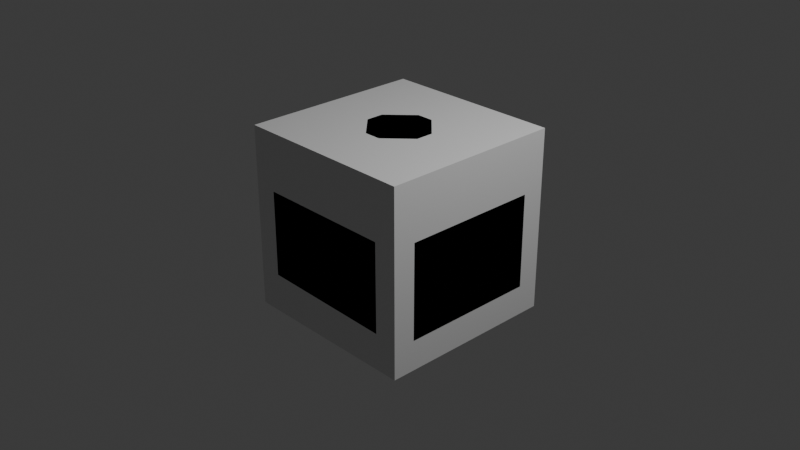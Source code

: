 # Source: tests.blend  (saved by Blender 5.1.30; exported with 4.5.12 LTS)
import bpy
from mathutils import Matrix  # noqa: F401  (used for matrix-valued properties, if any)

bpy.ops.wm.read_factory_settings(use_empty=True)
scene = bpy.context.scene
scene.name = 'Scene'

# ---- collections
col_collection = bpy.data.collections.new('Collection'); scene.collection.children.link(col_collection)

# ---- materials (node trees are filled in below, after node groups)
mat_material = bpy.data.materials.new('Material')
mat_material.alpha_threshold = 0.0
mat_material.use_backface_culling_lightprobe_volume = False
mat_material.roughness = 0.5
mat_material.line_color = (0.0, 0.0, 0.0, 1.0)

# ---- material node trees
mat_material.use_nodes = True; mat_material.node_tree.nodes.clear()
_N = mat_material.node_tree.nodes; _L = mat_material.node_tree.links
n0 = _N.new('ShaderNodeOutputMaterial'); n0.name = 'Material Output'; n0.location = (200, 100)
n1 = _N.new('ShaderNodeBsdfPrincipled'); n1.name = 'Principled BSDF'; n1.location = (-200, 100)
_L.new(n1.outputs[0], n0.inputs[0])
n0.is_active_output = True

# ---- world
world_world = bpy.data.worlds.new('World'); scene.world = world_world
world_world.use_nodes = True; world_world.node_tree.nodes.clear()
_N = world_world.node_tree.nodes; _L = world_world.node_tree.links
n0 = _N.new('ShaderNodeOutputWorld'); n0.name = 'World Output'; n0.location = (200, 100)
n1 = _N.new('ShaderNodeBackground'); n1.name = 'Background'; n1.location = (-200, 100)
n1.inputs[0].default_value = (0.05088, 0.05088, 0.05088, 1.0)
_L.new(n1.outputs[0], n0.inputs[0])
n0.is_active_output = True
world_world.color = (0.05088, 0.05088, 0.05088)
world_world.sun_shadow_jitter_overblur = 0.0

# ---- cameras
cam_camera = bpy.data.cameras.new('Camera')
cam_camera.clip_end = 100.0
cam_camera.ortho_scale = 7.314

# ---- lights
light_light = bpy.data.lights.new('Light', 'POINT')
light_light.energy = 1000.0
light_light.shadow_soft_size = 0.1

# ---- meshes
me_cube = bpy.data.meshes.new('Cube')
me_cube.from_pydata([(1.0, 1.0, 1.0), (1.0, 1.0, -1.0), (1.0, -1.0, 1.0), (1.0, -1.0, -1.0), (-1.0, 1.0, 1.0), (-1.0, 1.0, -1.0), (-1.0, -1.0, 1.0), (-1.0, -1.0, -1.0)], [], [(0, 4, 6, 2), (3, 2, 6, 7), (7, 6, 4, 5), (5, 1, 3, 7), (1, 0, 2, 3), (5, 4, 0, 1)])
_uv = me_cube.uv_layers.new(name='UVMap')
_uv.uv.foreach_set('vector', [0.625, 0.5, 0.875, 0.5, 0.875, 0.75, 0.625, 0.75, 0.375, 0.75, 0.625, 0.75, 0.625, 1.0, 0.375, 1.0, 0.375, 0.0, 0.625, 0.0, 0.625, 0.25, 0.375, 0.25, 0.125, 0.5, 0.375, 0.5, 0.375, 0.75, 0.125, 0.75, 0.375, 0.5, 0.625, 0.5, 0.625, 0.75, 0.375, 0.75, 0.375, 0.25, 0.625, 0.25, 0.625, 0.5, 0.375, 0.5])
me_cube.materials.append(mat_material)
me_cube.use_mirror_vertex_groups = False
me_cube.update()
me_mesh_003 = bpy.data.meshes.new('Mesh.003')
me_mesh_003.from_pydata([(-3.899e-10, 0.001656, 0.6054), (-4.077e-10, -0.01849, 0.6113), (-4.084e-10, -0.06945, 0.6141), (-3.776e-10, -0.1163, 0.6083), (-3.166e-10, -0.1585, 0.5941), (-2.269e-10, -0.1955, 0.5719), (-1.101e-10, -0.2265, 0.5421), (3.252e-11, -0.251, 0.5051), (1.994e-10, -0.2684, 0.4611), (3.892e-10, -0.2781, 0.4107), (6.003e-10, -0.2795, 0.354), (8.313e-10, -0.2719, 0.2915), (-7.818e-10, -0.2547, 0.2235), (0.0, -0.2441, 0.2085), (0.0, -0.23, 0.2034), (0.0, -0.2145, 0.1989), (0.0, -0.1973, 0.1952), (0.0, -0.178, 0.1927), (0.0, -0.1564, 0.1915), (0.0, -0.1322, 0.192), (0.0, -0.1051, 0.1944), (0.0, -0.07479, 0.1989), (-7.39e-10, -0.07484, 0.2026), (-7.704e-10, -0.09434, 0.212), (-8.146e-10, -0.1105, 0.2248), (-8.697e-10, -0.1236, 0.2403), (9.292e-10, -0.134, 0.2579), (8.59e-10, -0.1418, 0.2772), (7.843e-10, -0.1474, 0.2976), (7.073e-10, -0.1511, 0.3185), (6.3e-10, -0.1531, 0.3394), (5.547e-10, -0.1536, 0.3596), (4.833e-10, -0.1531, 0.3788), (4.18e-10, -0.1517, 0.3963), (0.0, -0.1474, 0.4014), (0.0, -0.1236, 0.405), (0.0, -0.1031, 0.4093), (0.0, -0.08546, 0.4142), (0.0, -0.07026, 0.4199), (0.0, -0.05713, 0.4263), (0.0, -0.04566, 0.4337), (0.0, -0.03548, 0.4419), (0.0, -0.02617, 0.4512), (0.0, -0.01736, 0.4615), (0.0, -0.008634, 0.4729), (6.409e-11, -0.0005253, 0.4835), (-2.251e-09, 0.002489, 0.6048), (-2.27e-09, 0.02316, 0.6091), (-2.271e-09, 0.07414, 0.6066), (-2.24e-09, 0.1202, 0.5959), (-2.179e-09, 0.1607, 0.5774), (-2.09e-09, 0.1951, 0.5515), (-1.973e-09, 0.2228, 0.5186), (-1.83e-09, 0.2433, 0.4792), (-1.663e-09, 0.256, 0.4337), (-1.473e-09, 0.2604, 0.3824), (-1.262e-09, 0.2558, 0.3259), (-1.049e-09, 0.2476, 0.269), (-8.204e-10, 0.2285, 0.2086), (-7.457e-10, 0.2181, 0.189), (-7.281e-10, 0.2046, 0.185), (-7.119e-10, 0.1901, 0.1814), (-6.981e-10, 0.1742, 0.1785), (-6.878e-10, 0.1567, 0.1767), (-6.821e-10, 0.1372, 0.1762), (-6.82e-10, 0.1156, 0.1773), (-6.884e-10, 0.09162, 0.1803), (-7.026e-10, 0.06491, 0.1855), (-7.255e-10, 0.03526, 0.1932), (-7.33e-10, 0.0364, 0.1951), (-7.644e-10, 0.05678, 0.2025), (-8.087e-10, 0.07419, 0.2135), (-8.638e-10, 0.08885, 0.2275), (-9.275e-10, 0.101, 0.244), (-9.977e-10, 0.1108, 0.2624), (-1.072e-09, 0.1185, 0.2821), (-1.149e-09, 0.1243, 0.3025), (-1.227e-09, 0.1285, 0.323), (-1.302e-09, 0.1312, 0.3431), (-1.373e-09, 0.1327, 0.3622), (-1.439e-09, 0.1331, 0.3797), (-1.456e-09, 0.133, 0.3845), (-1.474e-09, 0.1145, 0.3903), (-1.494e-09, 0.09456, 0.3967), (-1.516e-09, 0.07751, 0.4034), (-1.54e-09, 0.06299, 0.4107), (-1.567e-09, 0.0506, 0.4185), (-1.596e-09, 0.03997, 0.4269), (-1.629e-09, 0.0307, 0.4362), (-1.665e-09, 0.02242, 0.4464), (-1.705e-09, 0.01473, 0.4576), (-1.749e-09, 0.00725, 0.4699), (-1.798e-09, -0.0004009, 0.4834), (2.09e-10, -0.1495, 0.3988), (-2.718e-10, -0.177, 0.583), (-1.685e-10, -0.211, 0.557), (3.041e-05, 0.001686, 0.6054), (0.02046, 0.001937, 0.6102), (0.07149, 0.001947, 0.6104), (0.118, 0.001513, 0.6021), (0.1594, 0.0006567, 0.5858), (0.1951, -0.0006027, 0.5617), (0.2245, -0.002244, 0.5304), (0.2471, -0.004248, 0.4922), (0.2622, -0.006592, 0.4474), (0.2692, -0.009258, 0.3966), (0.2676, -0.01222, 0.34), (0.2568, -0.01547, 0.278), (0.2361, -0.01898, 0.2111), (0.2247, -0.01973, 0.1967), (0.2104, -0.01996, 0.1924), (0.1946, -0.02015, 0.1887), (0.1772, -0.0203, 0.186), (0.1578, -0.02038, 0.1844), (0.1362, -0.02038, 0.1844), (0.1121, -0.02029, 0.1861), (0.08512, -0.02009, 0.1899), (0.0551, -0.01977, 0.1961), (0.05534, -0.01958, 0.1997), (0.0753, -0.01914, 0.2081), (0.09212, -0.01851, 0.22), (0.106, -0.01774, 0.2347), (0.1173, -0.01685, 0.2518), (0.1261, -0.01586, 0.2706), (0.1328, -0.01481, 0.2906), (0.1375, -0.01373, 0.3113), (0.1406, -0.01264, 0.332), (0.1423, -0.01158, 0.3522), (0.1427, -0.01058, 0.3713), (0.1422, -0.009664, 0.3888), (0.1382, -0.009385, 0.3942), (0.1146, -0.009129, 0.399), (0.09439, -0.00885, 0.4043), (0.07702, -0.008545, 0.4102), (0.06214, -0.008207, 0.4166), (0.04936, -0.007833, 0.4237), (0.0383, -0.007419, 0.4317), (0.02856, -0.006959, 0.4404), (0.01975, -0.00645, 0.4501), (0.01149, -0.005887, 0.4609), (0.003374, -0.005265, 0.4728), (-0.004172, -0.004691, 0.4837), (-0.0008324, 0.001658, 0.6049), (-0.02125, 0.001937, 0.6102), (-0.07229, 0.001947, 0.6104), (-0.1188, 0.001513, 0.6021), (-0.1602, 0.0006567, 0.5857), (-0.1959, -0.0006028, 0.5617), (-0.2253, -0.002244, 0.5304), (-0.2479, -0.004248, 0.4922), (-0.263, -0.006592, 0.4474), (-0.27, -0.009258, 0.3966), (-0.2684, -0.01222, 0.34), (-0.2631, -0.01522, 0.2828), (-0.2473, -0.01843, 0.2215), (-0.2379, -0.01948, 0.2015), (-0.2247, -0.01973, 0.1967), (-0.2104, -0.01996, 0.1924), (-0.1946, -0.02015, 0.1887), (-0.1772, -0.0203, 0.186), (-0.1578, -0.02038, 0.1844), (-0.1362, -0.02038, 0.1844), (-0.1121, -0.02029, 0.1861), (-0.08512, -0.02009, 0.1899), (-0.0551, -0.01977, 0.1961), (-0.05613, -0.01966, 0.1981), (-0.0761, -0.01922, 0.2065), (-0.09291, -0.0186, 0.2184), (-0.1068, -0.01782, 0.2331), (-0.1181, -0.01693, 0.2502), (-0.1269, -0.01594, 0.269), (-0.1336, -0.01489, 0.289), (-0.1383, -0.01381, 0.3097), (-0.1414, -0.01273, 0.3304), (-0.1431, -0.01167, 0.3506), (-0.1435, -0.01066, 0.3697), (-0.143, -0.009747, 0.3872), (-0.1427, -0.009501, 0.3919), (-0.1239, -0.009245, 0.3968), (-0.1037, -0.008967, 0.4021), (-0.08629, -0.008661, 0.408), (-0.07141, -0.008324, 0.4144), (-0.05863, -0.00795, 0.4215), (-0.04757, -0.007536, 0.4294), (-0.03783, -0.007076, 0.4382), (-0.02902, -0.006567, 0.4479), (-0.02076, -0.006003, 0.4587), (-0.01265, -0.005381, 0.4705), (-0.004301, -0.004696, 0.4836), (0.1402, -0.009524, 0.3915), (0.1773, 2.698e-05, 0.5737), (0.2098, -0.001424, 0.5461)], [(0, 1), (1, 2), (2, 3), (3, 4), (94, 5), (95, 6), (6, 7), (7, 8), (8, 9), (9, 10), (10, 11), (11, 12), (12, 13), (13, 14), (14, 15), (15, 16), (16, 17), (17, 18), (18, 19), (19, 20), (20, 21), (21, 22), (22, 23), (23, 24), (24, 25), (25, 26), (26, 27), (27, 28), (28, 29), (29, 30), (30, 31), (31, 32), (32, 33), (93, 34), (34, 35), (35, 36), (36, 37), (37, 38), (38, 39), (39, 40), (40, 41), (41, 42), (42, 43), (43, 44), (44, 45), (46, 47), (47, 48), (48, 49), (49, 50), (50, 51), (51, 52), (52, 53), (53, 54), (54, 55), (55, 56), (56, 57), (57, 58), (58, 59), (59, 60), (60, 61), (61, 62), (62, 63), (63, 64), (64, 65), (65, 66), (66, 67), (67, 68), (68, 69), (69, 70), (70, 71), (71, 72), (72, 73), (73, 74), (74, 75), (75, 76), (76, 77), (77, 78), (78, 79), (79, 80), (80, 81), (81, 82), (82, 83), (83, 84), (84, 85), (85, 86), (86, 87), (87, 88), (88, 89), (89, 90), (90, 91), (91, 92), (33, 93), (4, 94), (5, 95), (96, 97), (97, 98), (98, 99), (99, 100), (190, 101), (191, 102), (102, 103), (103, 104), (104, 105), (105, 106), (106, 107), (107, 108), (108, 109), (109, 110), (110, 111), (111, 112), (112, 113), (113, 114), (114, 115), (115, 116), (116, 117), (117, 118), (118, 119), (119, 120), (120, 121), (121, 122), (122, 123), (123, 124), (124, 125), (125, 126), (126, 127), (127, 128), (128, 129), (189, 130), (130, 131), (131, 132), (132, 133), (133, 134), (134, 135), (135, 136), (136, 137), (137, 138), (138, 139), (139, 140), (140, 141), (142, 143), (143, 144), (144, 145), (145, 146), (146, 147), (147, 148), (148, 149), (149, 150), (150, 151), (151, 152), (152, 153), (153, 154), (154, 155), (155, 156), (156, 157), (157, 158), (158, 159), (159, 160), (160, 161), (161, 162), (162, 163), (163, 164), (164, 165), (165, 166), (166, 167), (167, 168), (168, 169), (169, 170), (170, 171), (171, 172), (172, 173), (173, 174), (174, 175), (175, 176), (176, 177), (177, 178), (178, 179), (179, 180), (180, 181), (181, 182), (182, 183), (183, 184), (184, 185), (185, 186), (186, 187), (187, 188), (129, 189), (100, 190), (101, 191)], [])
me_mesh_003.update()
me_cube_001 = bpy.data.meshes.new('Cube.001')
me_cube_001.from_pydata([(0.5342, 1.0, -0.1026), (-0.3598, 1.0, -1.0), (0.3972, 1.0, -1.0), (0.0445, 1.0, 0.3671), (-0.5989, 1.0, -0.1334), (-1.0, -0.7526, 0.3671), (-0.7463, -1.0, 0.3671), (-0.5826, -0.8392, 0.7553), (-0.8392, -0.5881, 0.7553), (-0.8392, 0.5881, 0.7553), (-0.5826, 0.8392, 0.7553), (-0.7463, 1.0, 0.3671), (-1.0, 0.7526, 0.3671), (0.8392, -0.5881, 0.7553), (0.5826, -0.8392, 0.7553), (0.7463, -1.0, 0.3671), (1.0, -0.7526, 0.3671), (0.5826, 0.8392, 0.7553), (0.8392, 0.5881, 0.7553), (1.0, 0.7526, 0.3671), (0.7463, 1.0, 0.3671), (-0.7473, -1.0, -0.5696), (-1.0, -0.7548, -0.6371), (-0.6371, -0.7556, -1.0), (-0.6371, 0.7556, -1.0), (-0.3598, 1.0, -1.0), (-0.7473, 1.0, -0.5696), (-1.0, 0.7548, -0.6371), (0.6694, -0.7556, -1.0), (0.7473, -1.0, -0.6018), (1.0, -0.7548, -0.6694), (0.7473, 1.0, -0.6018), (1.0, 0.7548, -0.6694), (0.3972, 1.0, -1.0), (0.6694, 0.7556, -1.0), (-0.765, -0.5097, 0.8295), (-0.5046, -0.765, 0.8295), (-0.3534, -0.09605, 1.0), (-0.09119, -0.3534, 1.0), (-0.09119, 0.3534, 1.0), (-0.3534, 0.09605, 1.0), (-0.5046, 0.765, 0.8295), (-0.765, 0.5097, 0.8295), (0.09119, -0.3534, 1.0), (0.3534, -0.09605, 1.0), (0.5046, -0.765, 0.8295), (0.765, -0.5097, 0.8295), (0.3534, 0.09605, 1.0), (0.09119, 0.3534, 1.0), (0.765, 0.5097, 0.8295), (0.5046, 0.765, 0.8295), (0.5281, -0.003295, 0.2022), (-0.3658, -0.003295, -0.6952), (0.3912, -0.003295, -0.6952), (0.03843, -0.003295, 0.6719), (-0.605, -0.003295, 0.1713), (-0.6371, -0.7556, -1.0), (-0.7473, -1.0, -0.5696), (0.7473, -1.0, -0.6018), (0.6694, -0.7556, -1.0)], [], [(10, 11, 12, 9), (6, 7, 8, 5), (18, 19, 20, 17), (14, 15, 16, 13), (26, 25, 24, 27), (21, 6, 5, 22), (11, 26, 27, 12), (33, 31, 32, 34), (31, 20, 19, 32), (15, 29, 30, 16), (36, 38, 37, 35), (39, 41, 42, 40), (47, 49, 50, 48), (43, 45, 46, 44), (7, 36, 35, 8), (41, 10, 9, 42), (13, 46, 45, 14), (49, 18, 17, 50), (22, 5, 12, 27), (12, 5, 8, 9), (6, 15, 14, 7), (45, 36, 7, 14), (35, 42, 9, 8), (20, 3, 11, 10, 17), (41, 50, 17, 10), (25, 26, 11, 3, 4, 1), (16, 19, 18, 13), (49, 46, 13, 18), (32, 19, 16, 30), (2, 0, 3, 20, 31, 33), (24, 23, 22, 27), (28, 34, 32, 30), (43, 38, 36, 45), (37, 40, 42, 35), (47, 48, 39, 40, 37, 38, 43, 44), (39, 48, 50, 41), (47, 44, 46, 49), (0, 2, 53, 51), (1, 4, 55, 52), (3, 0, 51, 54), (4, 3, 54, 55), (56, 59, 58, 57), (56, 57, 21, 22, 23), (58, 29, 15, 6, 21, 57), (29, 58, 59, 28, 30)])
_uv = me_cube_001.uv_layers.new(name='UVMap')
_uv.uv.foreach_set('vector', [0.5807, 0.2898, 0.5473, 0.2817, 0.5459, 0.2191, 0.5747, 0.2156, 0.5516, 0.004052, 0.5743, 0.0201, 0.5744, 0.05449, 0.5459, 0.03092, 0.6131, 0.5444, 0.5568, 0.5309, 0.5554, 0.4683, 0.6287, 0.4909, 0.6287, 0.7575, 0.5554, 0.7817, 0.5568, 0.7191, 0.6131, 0.7056, 0.1366, 0.5, 0.1877, 0.5, 0.1704, 0.5306, 0.125, 0.5306, 0.4284, 0.9675, 0.5473, 0.9683, 0.5459, 1.0, 0.4204, 1.0, 0.5473, 0.2817, 0.4291, 0.2816, 0.4204, 0.2194, 0.5459, 0.2191, 0.3499, 0.4498, 0.4232, 0.4729, 0.419, 0.5306, 0.3474, 0.5201, 0.4232, 0.4729, 0.5554, 0.4683, 0.5568, 0.5309, 0.419, 0.5306, 0.5554, 0.7817, 0.4201, 0.7742, 0.419, 0.7194, 0.5568, 0.7191, 0.8093, 0.7218, 0.7614, 0.6692, 0.7942, 0.637, 0.8456, 0.6887, 0.7614, 0.5808, 0.8093, 0.5282, 0.8456, 0.5613, 0.7942, 0.613, 0.7058, 0.613, 0.6321, 0.5566, 0.6684, 0.5236, 0.7386, 0.5808, 0.7386, 0.6692, 0.6684, 0.7264, 0.6321, 0.6934, 0.7058, 0.637, 0.8179, 0.7314, 0.8093, 0.7218, 0.8456, 0.6887, 0.8549, 0.6985, 0.8093, 0.5282, 0.8179, 0.5186, 0.8549, 0.5515, 0.8456, 0.5613, 0.6131, 0.7056, 0.6321, 0.6934, 0.6684, 0.7264, 0.6287, 0.7575, 0.6321, 0.5566, 0.6131, 0.5444, 0.6287, 0.4909, 0.6684, 0.5236, 0.4204, 0.03064, 0.5459, 0.03092, 0.5459, 0.2191, 0.4204, 0.2194, 0.5459, 0.2191, 0.5459, 0.03092, 0.5744, 0.05449, 0.5747, 0.2156, 0.5473, 0.9683, 0.5554, 0.7817, 0.6287, 0.7575, 0.5811, 0.9432, 0.6684, 0.7264, 0.8093, 0.7218, 0.8179, 0.7314, 0.6287, 0.7575, 0.8456, 0.6887, 0.8456, 0.5613, 0.8549, 0.5515, 0.8549, 0.6985, 0.5554, 0.4683, 0.5516, 0.3806, 0.5473, 0.2817, 0.5807, 0.2898, 0.6287, 0.4909, 0.8093, 0.5282, 0.6684, 0.5236, 0.6287, 0.4909, 0.8179, 0.5186, 0.375, 0.33, 0.4291, 0.2816, 0.5473, 0.2817, 0.5516, 0.3806, 0.4846, 0.3001, 0.375, 0.33, 0.5568, 0.7191, 0.5568, 0.5309, 0.6131, 0.5444, 0.6131, 0.7056, 0.6321, 0.5566, 0.6321, 0.6934, 0.6131, 0.7056, 0.6131, 0.5444, 0.419, 0.5306, 0.5568, 0.5309, 0.5568, 0.7191, 0.419, 0.7194, 0.375, 0.4247, 0.4927, 0.4418, 0.5516, 0.3806, 0.5554, 0.4683, 0.4232, 0.4729, 0.3499, 0.4498, 0.1704, 0.5306, 0.1704, 0.7194, 0.125, 0.7194, 0.125, 0.5306, 0.3474, 0.7299, 0.3474, 0.5201, 0.419, 0.5306, 0.419, 0.7194, 0.7386, 0.6692, 0.7614, 0.6692, 0.8093, 0.7218, 0.6684, 0.7264, 0.7942, 0.637, 0.7942, 0.613, 0.8456, 0.5613, 0.8456, 0.6887, 0.7058, 0.613, 0.7386, 0.5808, 0.7614, 0.5808, 0.7942, 0.613, 0.7942, 0.637, 0.7614, 0.6692, 0.7386, 0.6692, 0.7058, 0.637, 0.7614, 0.5808, 0.7386, 0.5808, 0.6684, 0.5236, 0.8093, 0.5282, 0.7058, 0.613, 0.7058, 0.637, 0.6321, 0.6934, 0.6321, 0.5566, 0.4927, 0.4418, 0.375, 0.4247, 0.375, 0.4247, 0.4927, 0.4418, 0.375, 0.33, 0.4846, 0.3001, 0.4846, 0.3001, 0.375, 0.33, 0.5516, 0.3806, 0.4927, 0.4418, 0.4927, 0.4418, 0.5516, 0.3806, 0.4846, 0.3001, 0.5516, 0.3806, 0.5516, 0.3806, 0.4846, 0.3001, 0.1704, 0.7194, 0.3474, 0.7299, 0.3926, 0.7808, 0.1643, 0.7508, 0.1704, 0.7194, 0.1643, 0.7508, 0.1366, 0.75, 0.125, 0.7194, 0.1704, 0.7194, 0.3926, 0.7808, 0.4201, 0.7742, 0.5554, 0.7817, 0.5473, 0.9683, 0.4284, 0.9675, 0.4284, 0.9675, 0.4201, 0.7742, 0.3926, 0.7808, 0.3474, 0.7299, 0.3474, 0.7299, 0.419, 0.7194])
me_cube_001.update()
me_sphere = bpy.data.meshes.new('Sphere')
me_sphere.from_pydata([(0.0, 0.0, 1.0), (0.0, 0.1564, 0.9877), (0.0, 0.5878, 0.809), (0.0, 0.809, 0.5878), (0.0, 0.891, 0.454), (0.0, 0.9877, 0.1564), (0.0, 0.9511, -0.309), (0.0, 0.891, -0.454), (0.0, 0.809, -0.5878), (0.0, 0.7071, -0.7071), (0.0, 0.309, -0.9511), (0.0, 0.1564, -0.9877), (0.0, 0.0, -1.0), (0.03052, 0.1534, 0.9877), (0.06029, 0.3031, 0.9511), (0.08857, 0.4453, 0.891), (0.1147, 0.5765, 0.809), (0.1379, 0.6935, 0.7071), (0.1578, 0.7935, 0.5878), (0.1738, 0.8739, 0.454), (0.1855, 0.9328, 0.309), (0.1927, 0.9687, 0.1564), (0.1951, 0.9808, 0.0), (0.1927, 0.9687, -0.1564), (0.1855, 0.9328, -0.309), (0.1738, 0.8739, -0.454), (0.1578, 0.7935, -0.5878), (0.1379, 0.6935, -0.7071), (0.1147, 0.5765, -0.809), (0.08857, 0.4453, -0.891), (0.06029, 0.3031, -0.9511), (0.03052, 0.1534, -0.9877), (0.05986, 0.1445, 0.9877), (0.1183, 0.2855, 0.9511), (0.1737, 0.4194, 0.891), (0.2249, 0.543, 0.809), (0.2706, 0.6533, 0.7071), (0.3096, 0.7474, 0.5878), (0.341, 0.8232, 0.454), (0.364, 0.8787, 0.309), (0.378, 0.9125, 0.1564), (0.3827, 0.9239, 0.0), (0.378, 0.9125, -0.1564), (0.364, 0.8787, -0.309), (0.341, 0.8232, -0.454), (0.3096, 0.7474, -0.5878), (0.2706, 0.6533, -0.7071), (0.2249, 0.543, -0.809), (0.1737, 0.4194, -0.891), (0.1183, 0.2855, -0.9511), (0.05986, 0.1445, -0.9877), (0.08691, 0.1301, 0.9877), (0.1717, 0.2569, 0.9511), (0.2522, 0.3775, 0.891), (0.3266, 0.4887, 0.809), (0.3928, 0.5879, 0.7071), (0.4495, 0.6727, 0.5878), (0.495, 0.7408, 0.454), (0.5284, 0.7908, 0.309), (0.5487, 0.8212, 0.1564), (0.5556, 0.8315, 0.0), (0.5487, 0.8212, -0.1564), (0.5284, 0.7908, -0.309), (0.495, 0.7408, -0.454), (0.4495, 0.6727, -0.5878), (0.3928, 0.5879, -0.7071), (0.3266, 0.4887, -0.809), (0.2522, 0.3775, -0.891), (0.1717, 0.2569, -0.9511), (0.08691, 0.1301, -0.9877), (0.1106, 0.1106, 0.9877), (0.2185, 0.2185, 0.9511), (0.321, 0.321, 0.891), (0.4156, 0.4156, 0.809), (0.5, 0.5, 0.7071), (0.5721, 0.5721, 0.5878), (0.63, 0.63, 0.454), (0.6725, 0.6725, 0.309), (0.6984, 0.6984, 0.1564), (0.7071, 0.7071, 0.0), (0.6984, 0.6984, -0.1564), (0.6725, 0.6725, -0.309), (0.63, 0.63, -0.454), (0.5721, 0.5721, -0.5878), (0.5, 0.5, -0.7071), (0.4156, 0.4156, -0.809), (0.321, 0.321, -0.891), (0.2185, 0.2185, -0.9511), (0.1106, 0.1106, -0.9877), (0.1301, 0.08691, 0.9877), (0.2569, 0.1717, 0.9511), (0.3775, 0.2522, 0.891), (0.4887, 0.3266, 0.809), (0.5879, 0.3928, 0.7071), (0.6727, 0.4495, 0.5878), (0.7408, 0.495, 0.454), (0.7908, 0.5284, 0.309), (0.8212, 0.5487, 0.1564), (0.8315, 0.5556, 0.0), (0.8212, 0.5487, -0.1564), (0.7908, 0.5284, -0.309), (0.7408, 0.495, -0.454), (0.6727, 0.4495, -0.5878), (0.5879, 0.3928, -0.7071), (0.4887, 0.3266, -0.809), (0.3775, 0.2522, -0.891), (0.2569, 0.1717, -0.9511), (0.1301, 0.08691, -0.9877), (0.1445, 0.05986, 0.9877), (0.2855, 0.1183, 0.9511), (0.4194, 0.1737, 0.891), (0.543, 0.2249, 0.809), (0.6533, 0.2706, 0.7071), (0.7474, 0.3096, 0.5878), (0.8232, 0.341, 0.454), (0.8787, 0.364, 0.309), (0.9125, 0.378, 0.1564), (0.9239, 0.3827, 0.0), (0.9125, 0.378, -0.1564), (0.8787, 0.364, -0.309), (0.8232, 0.341, -0.454), (0.7474, 0.3096, -0.5878), (0.6533, 0.2706, -0.7071), (0.543, 0.2249, -0.809), (0.4194, 0.1737, -0.891), (0.2855, 0.1183, -0.9511), (0.1445, 0.05986, -0.9877), (0.1534, 0.03052, 0.9877), (0.3031, 0.06029, 0.9511), (0.4453, 0.08857, 0.891), (0.5765, 0.1147, 0.809), (0.6935, 0.1379, 0.7071), (0.7935, 0.1578, 0.5878), (0.8739, 0.1738, 0.454), (0.9328, 0.1855, 0.309), (0.9687, 0.1927, 0.1564), (0.9808, 0.1951, 0.0), (0.9687, 0.1927, -0.1564), (0.9328, 0.1855, -0.309), (0.8739, 0.1738, -0.454), (0.7935, 0.1578, -0.5878), (0.6935, 0.1379, -0.7071), (0.5765, 0.1147, -0.809), (0.4453, 0.08857, -0.891), (0.3031, 0.06029, -0.9511), (0.1534, 0.03052, -0.9877), (0.1564, 1.118e-08, 0.9877), (0.309, -1.49e-08, 0.9511), (0.454, -2.98e-08, 0.891), (0.5878, -4.47e-08, 0.809), (0.7071, 1.49e-08, 0.7071), (0.809, -8.941e-08, 0.5878), (0.891, -1.043e-07, 0.454), (0.9511, 2.98e-08, 0.309), (0.9877, -4.47e-08, 0.1564), (1.0, -1.639e-07, 0.0), (0.9877, -4.47e-08, -0.1564), (0.9511, 2.98e-08, -0.309), (0.891, -1.043e-07, -0.454), (0.809, -8.941e-08, -0.5878), (0.7071, 1.49e-08, -0.7071), (0.5878, -4.47e-08, -0.809), (0.454, -2.98e-08, -0.891), (0.309, -1.49e-08, -0.9511), (0.1564, 1.118e-08, -0.9877), (0.1534, -0.03052, 0.9877), (0.3031, -0.06029, 0.9511), (0.4453, -0.08857, 0.891), (0.5765, -0.1147, 0.809), (0.6935, -0.1379, 0.7071), (0.7935, -0.1578, 0.5878), (0.8739, -0.1738, 0.454), (0.9328, -0.1855, 0.309), (0.9687, -0.1927, 0.1564), (0.9808, -0.1951, 0.0), (0.9687, -0.1927, -0.1564), (0.9328, -0.1855, -0.309), (0.8739, -0.1738, -0.454), (0.7935, -0.1578, -0.5878), (0.6935, -0.1379, -0.7071), (0.5765, -0.1147, -0.809), (0.4453, -0.08857, -0.891), (0.3031, -0.06029, -0.9511), (0.1534, -0.03052, -0.9877), (0.1445, -0.05986, 0.9877), (0.2855, -0.1183, 0.9511), (0.4194, -0.1737, 0.891), (0.543, -0.2249, 0.809), (0.6533, -0.2706, 0.7071), (0.7474, -0.3096, 0.5878), (0.8232, -0.341, 0.454), (0.8787, -0.364, 0.309), (0.9125, -0.378, 0.1564), (0.9239, -0.3827, 0.0), (0.9125, -0.378, -0.1564), (0.8787, -0.364, -0.309), (0.8232, -0.341, -0.454), (0.7474, -0.3096, -0.5878), (0.6533, -0.2706, -0.7071), (0.543, -0.2249, -0.809), (0.4194, -0.1737, -0.891), (0.2855, -0.1183, -0.9511), (0.1445, -0.05986, -0.9877), (0.1301, -0.08691, 0.9877), (0.2569, -0.1717, 0.9511), (0.3775, -0.2522, 0.891), (0.4887, -0.3266, 0.809), (0.5879, -0.3928, 0.7071), (0.6727, -0.4495, 0.5878), (0.7408, -0.495, 0.454), (0.7908, -0.5284, 0.309), (0.8212, -0.5487, 0.1564), (0.8315, -0.5556, 0.0), (0.8212, -0.5487, -0.1564), (0.7908, -0.5284, -0.309), (0.7408, -0.495, -0.454), (0.6727, -0.4495, -0.5878), (0.5879, -0.3928, -0.7071), (0.4887, -0.3266, -0.809), (0.3775, -0.2522, -0.891), (0.2569, -0.1717, -0.9511), (0.1301, -0.08691, -0.9877), (0.1106, -0.1106, 0.9877), (0.2185, -0.2185, 0.9511), (0.321, -0.321, 0.891), (0.4156, -0.4156, 0.809), (0.5, -0.5, 0.7071), (0.5721, -0.5721, 0.5878), (0.63, -0.63, 0.454), (0.6725, -0.6725, 0.309), (0.6984, -0.6984, 0.1564), (0.7071, -0.7071, 0.0), (0.6984, -0.6984, -0.1564), (0.6725, -0.6725, -0.309), (0.63, -0.63, -0.454), (0.5721, -0.5721, -0.5878), (0.5, -0.5, -0.7071), (0.4156, -0.4156, -0.809), (0.321, -0.321, -0.891), (0.2185, -0.2185, -0.9511), (0.1106, -0.1106, -0.9877), (0.08691, -0.1301, 0.9877), (0.1717, -0.2569, 0.9511), (0.2522, -0.3775, 0.891), (0.3266, -0.4887, 0.809), (0.3928, -0.5879, 0.7071), (0.4495, -0.6727, 0.5878), (0.495, -0.7408, 0.454), (0.5284, -0.7908, 0.309), (0.5487, -0.8212, 0.1564), (0.5556, -0.8315, 0.0), (0.5487, -0.8212, -0.1564), (0.5284, -0.7908, -0.309), (0.495, -0.7408, -0.454), (0.4495, -0.6727, -0.5878), (0.3928, -0.5879, -0.7071), (0.3266, -0.4887, -0.809), (0.2522, -0.3775, -0.891), (0.1717, -0.2569, -0.9511), (0.08691, -0.1301, -0.9877), (0.05986, -0.1445, 0.9877), (0.1183, -0.2855, 0.9511), (0.1737, -0.4194, 0.891), (0.2249, -0.543, 0.809), (0.2706, -0.6533, 0.7071), (0.3096, -0.7474, 0.5878), (0.341, -0.8232, 0.454), (0.364, -0.8787, 0.309), (0.378, -0.9125, 0.1564), (0.3827, -0.9239, 0.0), (0.378, -0.9125, -0.1564), (0.364, -0.8787, -0.309), (0.341, -0.8232, -0.454), (0.3096, -0.7474, -0.5878), (0.2706, -0.6533, -0.7071), (0.2249, -0.543, -0.809), (0.1737, -0.4194, -0.891), (0.1183, -0.2855, -0.9511), (0.05986, -0.1445, -0.9877), (0.03052, -0.1534, 0.9877), (0.06029, -0.3031, 0.9511), (0.08857, -0.4453, 0.891), (0.1147, -0.5765, 0.809), (0.1379, -0.6935, 0.7071), (0.1578, -0.7935, 0.5878), (0.1738, -0.8739, 0.454), (0.1855, -0.9328, 0.309), (0.1927, -0.9687, 0.1564), (0.1951, -0.9808, 0.0), (0.1927, -0.9687, -0.1564), (0.1855, -0.9328, -0.309), (0.1738, -0.8739, -0.454), (0.1578, -0.7935, -0.5878), (0.1379, -0.6935, -0.7071), (0.1147, -0.5765, -0.809), (0.08857, -0.4453, -0.891), (0.06029, -0.3031, -0.9511), (0.03052, -0.1534, -0.9877), (1.118e-08, -0.1564, 0.9877), (-2.98e-08, -0.309, 0.9511), (-3.725e-08, -0.454, 0.891), (-6.706e-08, -0.5878, 0.809), (-1.49e-08, -0.7071, 0.7071), (-1.341e-07, -0.809, 0.5878), (-2.235e-07, -0.891, 0.454), (4.47e-08, -0.9511, 0.309), (-1.043e-07, -0.9877, 0.1564), (-3.278e-07, -1.0, 0.0), (-1.043e-07, -0.9877, -0.1564), (4.47e-08, -0.9511, -0.309), (-2.235e-07, -0.891, -0.454), (-1.341e-07, -0.809, -0.5878), (-1.49e-08, -0.7071, -0.7071), (-6.706e-08, -0.5878, -0.809), (-3.725e-08, -0.454, -0.891), (-2.98e-08, -0.309, -0.9511), (1.118e-08, -0.1564, -0.9877), (-0.03052, -0.1534, 0.9877), (-0.06029, -0.3031, 0.9511), (-0.08857, -0.4453, 0.891), (-0.1147, -0.5765, 0.809), (-0.1379, -0.6935, 0.7071), (-0.1578, -0.7935, 0.5878), (-0.1738, -0.8739, 0.454), (-0.1855, -0.9328, 0.309), (-0.1927, -0.9687, 0.1564), (-0.1951, -0.9808, 0.0), (-0.1927, -0.9687, -0.1564), (-0.1855, -0.9328, -0.309), (-0.1738, -0.8739, -0.454), (-0.1578, -0.7935, -0.5878), (-0.1379, -0.6935, -0.7071), (-0.1147, -0.5765, -0.809), (-0.08857, -0.4453, -0.891), (-0.06029, -0.3031, -0.9511), (-0.03052, -0.1534, -0.9877), (-0.05986, -0.1445, 0.9877), (-0.1183, -0.2855, 0.9511), (-0.1737, -0.4194, 0.891), (-0.2249, -0.543, 0.809), (-0.2706, -0.6533, 0.7071), (-0.3096, -0.7474, 0.5878), (-0.341, -0.8232, 0.454), (-0.364, -0.8787, 0.309), (-0.378, -0.9125, 0.1564), (-0.3827, -0.9239, 0.0), (-0.378, -0.9125, -0.1564), (-0.364, -0.8787, -0.309), (-0.341, -0.8232, -0.454), (-0.3096, -0.7474, -0.5878), (-0.2706, -0.6533, -0.7071), (-0.2249, -0.543, -0.809), (-0.1737, -0.4194, -0.891), (-0.1183, -0.2855, -0.9511), (-0.05986, -0.1445, -0.9877), (-0.08691, -0.1301, 0.9877), (-0.1717, -0.2569, 0.9511), (-0.2522, -0.3775, 0.891), (-0.3266, -0.4887, 0.809), (-0.3928, -0.5879, 0.7071), (-0.4495, -0.6727, 0.5878), (-0.495, -0.7408, 0.454), (-0.5284, -0.7908, 0.309), (-0.5487, -0.8212, 0.1564), (-0.5556, -0.8315, 0.0), (-0.5487, -0.8212, -0.1564), (-0.5284, -0.7908, -0.309), (-0.495, -0.7408, -0.454), (-0.4495, -0.6727, -0.5878), (-0.3928, -0.5879, -0.7071), (-0.3266, -0.4887, -0.809), (-0.2522, -0.3775, -0.891), (-0.1717, -0.2569, -0.9511), (-0.08691, -0.1301, -0.9877), (-0.1106, -0.1106, 0.9877), (-0.2185, -0.2185, 0.9511), (-0.321, -0.321, 0.891), (-0.4156, -0.4156, 0.809), (-0.5, -0.5, 0.7071), (-0.5721, -0.5721, 0.5878), (-0.63, -0.63, 0.454), (-0.6725, -0.6725, 0.309), (-0.6984, -0.6984, 0.1564), (-0.7071, -0.7071, 0.0), (-0.6984, -0.6984, -0.1564), (-0.6725, -0.6725, -0.309), (-0.63, -0.63, -0.454), (-0.5721, -0.5721, -0.5878), (-0.5, -0.5, -0.7071), (-0.4156, -0.4156, -0.809), (-0.321, -0.321, -0.891), (-0.2185, -0.2185, -0.9511), (-0.1106, -0.1106, -0.9877), (-0.1301, -0.08691, 0.9877), (-0.2569, -0.1717, 0.9511), (-0.3775, -0.2522, 0.891), (-0.4887, -0.3266, 0.809), (-0.5879, -0.3928, 0.7071), (-0.6727, -0.4495, 0.5878), (-0.7408, -0.495, 0.454), (-0.7908, -0.5284, 0.309), (-0.8212, -0.5487, 0.1564), (-0.8315, -0.5556, 0.0), (-0.8212, -0.5487, -0.1564), (-0.7908, -0.5284, -0.309), (-0.7408, -0.495, -0.454), (-0.6727, -0.4495, -0.5878), (-0.5879, -0.3928, -0.7071), (-0.4887, -0.3266, -0.809), (-0.3775, -0.2522, -0.891), (-0.2569, -0.1717, -0.9511), (-0.1301, -0.08691, -0.9877), (-0.1445, -0.05986, 0.9877), (-0.2855, -0.1183, 0.9511), (-0.4194, -0.1737, 0.891), (-0.543, -0.2249, 0.809), (-0.6533, -0.2706, 0.7071), (-0.7474, -0.3096, 0.5878), (-0.8232, -0.341, 0.454), (-0.8787, -0.364, 0.309), (-0.9125, -0.378, 0.1564), (-0.9239, -0.3827, 0.0), (-0.9125, -0.378, -0.1564), (-0.8787, -0.364, -0.309), (-0.8232, -0.341, -0.454), (-0.7474, -0.3096, -0.5878), (-0.6533, -0.2706, -0.7071), (-0.543, -0.2249, -0.809), (-0.4194, -0.1737, -0.891), (-0.2855, -0.1183, -0.9511), (-0.1445, -0.05986, -0.9877), (-0.1534, -0.03052, 0.9877), (-0.3031, -0.06029, 0.9511), (-0.4453, -0.08857, 0.891), (-0.5765, -0.1147, 0.809), (-0.6935, -0.1379, 0.7071), (-0.7935, -0.1578, 0.5878), (-0.8739, -0.1738, 0.454), (-0.9328, -0.1855, 0.309), (-0.9687, -0.1927, 0.1564), (-0.9808, -0.1951, 0.0), (-0.9687, -0.1927, -0.1564), (-0.9328, -0.1855, -0.309), (-0.8739, -0.1738, -0.454), (-0.7935, -0.1578, -0.5878), (-0.6935, -0.1379, -0.7071), (-0.5765, -0.1147, -0.809), (-0.4453, -0.08857, -0.891), (-0.3031, -0.06029, -0.9511), (-0.1534, -0.03052, -0.9877), (-0.1564, -3.725e-09, 0.9877), (-0.309, 5.215e-08, 0.9511), (-0.454, 9.686e-08, 0.891), (-0.5878, 9.686e-08, 0.809), (-0.7071, 2.98e-08, 0.7071), (-0.809, 2.235e-07, 0.5878), (-0.891, 3.576e-07, 0.454), (-0.9511, 2.98e-08, 0.309), (-0.9877, 1.043e-07, 0.1564), (-1.0, 4.47e-07, 0.0), (-0.9877, 1.043e-07, -0.1564), (-0.9511, 2.98e-08, -0.309), (-0.891, 3.576e-07, -0.454), (-0.809, 2.235e-07, -0.5878), (-0.7071, 2.98e-08, -0.7071), (-0.5878, 9.686e-08, -0.809), (-0.454, 9.686e-08, -0.891), (-0.309, 5.215e-08, -0.9511), (-0.1564, -3.725e-09, -0.9877), (-0.1534, 0.03052, 0.9877), (-0.3031, 0.06029, 0.9511), (-0.4453, 0.08857, 0.891), (-0.5765, 0.1147, 0.809), (-0.6935, 0.1379, 0.7071), (-0.7935, 0.1578, 0.5878), (-0.8739, 0.1738, 0.454), (-0.9328, 0.1855, 0.309), (-0.9687, 0.1927, 0.1564), (-0.9808, 0.1951, 0.0), (-0.9687, 0.1927, -0.1564), (-0.9328, 0.1855, -0.309), (-0.8739, 0.1738, -0.454), (-0.7935, 0.1578, -0.5878), (-0.6935, 0.1379, -0.7071), (-0.5765, 0.1147, -0.809), (-0.4453, 0.08857, -0.891), (-0.3031, 0.06029, -0.9511), (-0.1534, 0.03052, -0.9877), (-0.1445, 0.05986, 0.9877), (-0.2855, 0.1183, 0.9511), (-0.4194, 0.1737, 0.891), (-0.543, 0.2249, 0.809), (-0.6533, 0.2706, 0.7071), (-0.7474, 0.3096, 0.5878), (-0.8232, 0.341, 0.454), (-0.8787, 0.364, 0.309), (-0.9125, 0.378, 0.1564), (-0.9239, 0.3827, 0.0), (-0.9125, 0.378, -0.1564), (-0.8787, 0.364, -0.309), (-0.8232, 0.341, -0.454), (-0.7474, 0.3096, -0.5878), (-0.6533, 0.2706, -0.7071), (-0.543, 0.2249, -0.809), (-0.4194, 0.1737, -0.891), (-0.2855, 0.1183, -0.9511), (-0.1445, 0.05986, -0.9877), (-0.1301, 0.08691, 0.9877), (-0.2569, 0.1717, 0.9511), (-0.3775, 0.2522, 0.891), (-0.4887, 0.3266, 0.809), (-0.5879, 0.3928, 0.7071), (-0.6727, 0.4495, 0.5878), (-0.7408, 0.495, 0.454), (-0.7908, 0.5284, 0.309), (-0.8212, 0.5487, 0.1564), (-0.8315, 0.5556, 0.0), (-0.8212, 0.5487, -0.1564), (-0.7908, 0.5284, -0.309), (-0.7408, 0.495, -0.454), (-0.6727, 0.4495, -0.5878), (-0.5879, 0.3928, -0.7071), (-0.4887, 0.3266, -0.809), (-0.3775, 0.2522, -0.891), (-0.2569, 0.1717, -0.9511), (-0.1301, 0.08691, -0.9877), (-0.1106, 0.1106, 0.9877), (-0.2185, 0.2185, 0.9511), (-0.321, 0.321, 0.891), (-0.4156, 0.4156, 0.809), (-0.5, 0.5, 0.7071), (-0.5721, 0.5721, 0.5878), (-0.63, 0.63, 0.454), (-0.6725, 0.6725, 0.309), (-0.6984, 0.6984, 0.1564), (-0.7071, 0.7071, 0.0), (-0.6984, 0.6984, -0.1564), (-0.6725, 0.6725, -0.309), (-0.63, 0.63, -0.454), (-0.5721, 0.5721, -0.5878), (-0.5, 0.5, -0.7071), (-0.4156, 0.4156, -0.809), (-0.321, 0.321, -0.891), (-0.2185, 0.2185, -0.9511), (-0.1106, 0.1106, -0.9877), (-0.08691, 0.1301, 0.9877), (-0.1717, 0.2569, 0.9511), (-0.2522, 0.3775, 0.891), (-0.3266, 0.4887, 0.809), (-0.3928, 0.5879, 0.7071), (-0.4495, 0.6727, 0.5878), (-0.495, 0.7408, 0.454), (-0.5284, 0.7908, 0.309), (-0.5487, 0.8212, 0.1564), (-0.5556, 0.8315, 0.0), (-0.5487, 0.8212, -0.1564), (-0.5284, 0.7908, -0.309), (-0.495, 0.7408, -0.454), (-0.4495, 0.6727, -0.5878), (-0.3928, 0.5879, -0.7071), (-0.3266, 0.4887, -0.809), (-0.2522, 0.3775, -0.891), (-0.1717, 0.2569, -0.9511), (-0.08691, 0.1301, -0.9877), (-0.05986, 0.1445, 0.9877), (-0.1183, 0.2855, 0.9511), (-0.1737, 0.4194, 0.891), (-0.2249, 0.543, 0.809), (-0.2706, 0.6533, 0.7071), (-0.3096, 0.7474, 0.5878), (-0.341, 0.8232, 0.454), (-0.364, 0.8787, 0.309), (-0.378, 0.9125, 0.1564), (-0.3827, 0.9239, 0.0), (-0.378, 0.9125, -0.1564), (-0.364, 0.8787, -0.309), (-0.341, 0.8232, -0.454), (-0.3096, 0.7474, -0.5878), (-0.2706, 0.6533, -0.7071), (-0.2249, 0.543, -0.809), (-0.1737, 0.4194, -0.891), (-0.1183, 0.2855, -0.9511), (-0.05986, 0.1445, -0.9877), (-0.03052, 0.1534, 0.9877), (-0.06029, 0.3031, 0.9511), (-0.08857, 0.4453, 0.891), (-0.1147, 0.5765, 0.809), (-0.1379, 0.6935, 0.7071), (-0.1578, 0.7935, 0.5878), (-0.1738, 0.8739, 0.454), (-0.1855, 0.9328, 0.309), (-0.1927, 0.9687, 0.1564), (-0.1951, 0.9808, 0.0), (-0.1927, 0.9687, -0.1564), (-0.1855, 0.9328, -0.309), (-0.1738, 0.8739, -0.454), (-0.1578, 0.7935, -0.5878), (-0.1379, 0.6935, -0.7071), (-0.1147, 0.5765, -0.809), (-0.08857, 0.4453, -0.891), (-0.06029, 0.3031, -0.9511), (-0.03052, 0.1534, -0.9877), (5.588e-08, 0.309, 0.9511), (1.416e-07, 0.454, 0.891), (8.941e-08, 0.7071, 0.7071), (7.451e-08, 0.9511, 0.309), (4.768e-07, 1.0, 0.0), (1.341e-07, 0.9877, -0.1564), (1.118e-07, 0.5878, -0.809), (1.416e-07, 0.454, -0.891)], [], [(604, 2, 16, 17), (12, 11, 31), (7, 6, 24, 25), (3, 604, 17, 18), (8, 7, 25, 26), (4, 3, 18, 19), (9, 8, 26, 27), (605, 4, 19, 20), (1, 0, 13), (608, 9, 27, 28), (5, 605, 20, 21), (602, 1, 13, 14), (609, 608, 28, 29), (606, 5, 21, 22), (603, 602, 14, 15), (10, 609, 29, 30), (607, 606, 22, 23), (2, 603, 15, 16), (11, 10, 30, 31), (6, 607, 23, 24), (27, 26, 45, 46), (20, 19, 38, 39), (13, 0, 32), (28, 27, 46, 47), (21, 20, 39, 40), (14, 13, 32, 33), (29, 28, 47, 48), (22, 21, 40, 41), (15, 14, 33, 34), (30, 29, 48, 49), (23, 22, 41, 42), (16, 15, 34, 35), (31, 30, 49, 50), (24, 23, 42, 43), (17, 16, 35, 36), (12, 31, 50), (25, 24, 43, 44), (18, 17, 36, 37), (26, 25, 44, 45), (19, 18, 37, 38), (49, 48, 67, 68), (42, 41, 60, 61), (35, 34, 53, 54), (50, 49, 68, 69), (43, 42, 61, 62), (36, 35, 54, 55), (12, 50, 69), (44, 43, 62, 63), (37, 36, 55, 56), (45, 44, 63, 64), (38, 37, 56, 57), (46, 45, 64, 65), (39, 38, 57, 58), (32, 0, 51), (47, 46, 65, 66), (40, 39, 58, 59), (33, 32, 51, 52), (48, 47, 66, 67), (41, 40, 59, 60), (34, 33, 52, 53), (64, 63, 82, 83), (57, 56, 75, 76), (65, 64, 83, 84), (58, 57, 76, 77), (51, 0, 70), (66, 65, 84, 85), (59, 58, 77, 78), (52, 51, 70, 71), (67, 66, 85, 86), (60, 59, 78, 79), (53, 52, 71, 72), (68, 67, 86, 87), (61, 60, 79, 80), (54, 53, 72, 73), (69, 68, 87, 88), (62, 61, 80, 81), (55, 54, 73, 74), (12, 69, 88), (63, 62, 81, 82), (56, 55, 74, 75), (79, 78, 97, 98), (72, 71, 90, 91), (87, 86, 105, 106), (80, 79, 98, 99), (73, 72, 91, 92), (88, 87, 106, 107), (81, 80, 99, 100), (74, 73, 92, 93), (12, 88, 107), (82, 81, 100, 101), (75, 74, 93, 94), (83, 82, 101, 102), (76, 75, 94, 95), (84, 83, 102, 103), (77, 76, 95, 96), (70, 0, 89), (85, 84, 103, 104), (78, 77, 96, 97), (71, 70, 89, 90), (86, 85, 104, 105), (94, 93, 112, 113), (102, 101, 120, 121), (95, 94, 113, 114), (103, 102, 121, 122), (96, 95, 114, 115), (89, 0, 108), (104, 103, 122, 123), (97, 96, 115, 116), (90, 89, 108, 109), (105, 104, 123, 124), (98, 97, 116, 117), (91, 90, 109, 110), (106, 105, 124, 125), (99, 98, 117, 118), (92, 91, 110, 111), (107, 106, 125, 126), (100, 99, 118, 119), (93, 92, 111, 112), (12, 107, 126), (101, 100, 119, 120), (109, 108, 127, 128), (124, 123, 142, 143), (117, 116, 135, 136), (110, 109, 128, 129), (125, 124, 143, 144), (118, 117, 136, 137), (111, 110, 129, 130), (126, 125, 144, 145), (119, 118, 137, 138), (112, 111, 130, 131), (12, 126, 145), (120, 119, 138, 139), (113, 112, 131, 132), (121, 120, 139, 140), (114, 113, 132, 133), (122, 121, 140, 141), (115, 114, 133, 134), (108, 0, 127), (123, 122, 141, 142), (116, 115, 134, 135), (139, 138, 157, 158), (132, 131, 150, 151), (140, 139, 158, 159), (133, 132, 151, 152), (141, 140, 159, 160), (134, 133, 152, 153), (127, 0, 146), (142, 141, 160, 161), (135, 134, 153, 154), (128, 127, 146, 147), (143, 142, 161, 162), (136, 135, 154, 155), (129, 128, 147, 148), (144, 143, 162, 163), (137, 136, 155, 156), (130, 129, 148, 149), (145, 144, 163, 164), (138, 137, 156, 157), (131, 130, 149, 150), (12, 145, 164), (154, 153, 172, 173), (147, 146, 165, 166), (162, 161, 180, 181), (155, 154, 173, 174), (148, 147, 166, 167), (163, 162, 181, 182), (156, 155, 174, 175), (149, 148, 167, 168), (164, 163, 182, 183), (157, 156, 175, 176), (150, 149, 168, 169), (12, 164, 183), (158, 157, 176, 177), (151, 150, 169, 170), (159, 158, 177, 178), (152, 151, 170, 171), (160, 159, 178, 179), (153, 152, 171, 172), (146, 0, 165), (161, 160, 179, 180), (169, 168, 187, 188), (12, 183, 202), (177, 176, 195, 196), (170, 169, 188, 189), (178, 177, 196, 197), (171, 170, 189, 190), (179, 178, 197, 198), (172, 171, 190, 191), (165, 0, 184), (180, 179, 198, 199), (173, 172, 191, 192), (166, 165, 184, 185), (181, 180, 199, 200), (174, 173, 192, 193), (167, 166, 185, 186), (182, 181, 200, 201), (175, 174, 193, 194), (168, 167, 186, 187), (183, 182, 201, 202), (176, 175, 194, 195), (184, 0, 203), (199, 198, 217, 218), (192, 191, 210, 211), (185, 184, 203, 204), (200, 199, 218, 219), (193, 192, 211, 212), (186, 185, 204, 205), (201, 200, 219, 220), (194, 193, 212, 213), (187, 186, 205, 206), (202, 201, 220, 221), (195, 194, 213, 214), (188, 187, 206, 207), (12, 202, 221), (196, 195, 214, 215), (189, 188, 207, 208), (197, 196, 215, 216), (190, 189, 208, 209), (198, 197, 216, 217), (191, 190, 209, 210), (221, 220, 239, 240), (214, 213, 232, 233), (207, 206, 225, 226), (12, 221, 240), (215, 214, 233, 234), (208, 207, 226, 227), (216, 215, 234, 235), (209, 208, 227, 228), (217, 216, 235, 236), (210, 209, 228, 229), (203, 0, 222), (218, 217, 236, 237), (211, 210, 229, 230), (204, 203, 222, 223), (219, 218, 237, 238), (212, 211, 230, 231), (205, 204, 223, 224), (220, 219, 238, 239), (213, 212, 231, 232), (206, 205, 224, 225), (236, 235, 254, 255), (229, 228, 247, 248), (222, 0, 241), (237, 236, 255, 256), (230, 229, 248, 249), (223, 222, 241, 242), (238, 237, 256, 257), (231, 230, 249, 250), (224, 223, 242, 243), (239, 238, 257, 258), (232, 231, 250, 251), (225, 224, 243, 244), (240, 239, 258, 259), (233, 232, 251, 252), (226, 225, 244, 245), (12, 240, 259), (234, 233, 252, 253), (227, 226, 245, 246), (235, 234, 253, 254), (228, 227, 246, 247), (251, 250, 269, 270), (244, 243, 262, 263), (259, 258, 277, 278), (252, 251, 270, 271), (245, 244, 263, 264), (12, 259, 278), (253, 252, 271, 272), (246, 245, 264, 265), (254, 253, 272, 273), (247, 246, 265, 266), (255, 254, 273, 274), (248, 247, 266, 267), (241, 0, 260), (256, 255, 274, 275), (249, 248, 267, 268), (242, 241, 260, 261), (257, 256, 275, 276), (250, 249, 268, 269), (243, 242, 261, 262), (258, 257, 276, 277), (266, 265, 284, 285), (274, 273, 292, 293), (267, 266, 285, 286), (260, 0, 279), (275, 274, 293, 294), (268, 267, 286, 287), (261, 260, 279, 280), (276, 275, 294, 295), (269, 268, 287, 288), (262, 261, 280, 281), (277, 276, 295, 296), (270, 269, 288, 289), (263, 262, 281, 282), (278, 277, 296, 297), (271, 270, 289, 290), (264, 263, 282, 283), (12, 278, 297), (272, 271, 290, 291), (265, 264, 283, 284), (273, 272, 291, 292), (281, 280, 299, 300), (296, 295, 314, 315), (289, 288, 307, 308), (282, 281, 300, 301), (297, 296, 315, 316), (290, 289, 308, 309), (283, 282, 301, 302), (12, 297, 316), (291, 290, 309, 310), (284, 283, 302, 303), (292, 291, 310, 311), (285, 284, 303, 304), (293, 292, 311, 312), (286, 285, 304, 305), (279, 0, 298), (294, 293, 312, 313), (287, 286, 305, 306), (280, 279, 298, 299), (295, 294, 313, 314), (288, 287, 306, 307), (311, 310, 329, 330), (304, 303, 322, 323), (312, 311, 330, 331), (305, 304, 323, 324), (298, 0, 317), (313, 312, 331, 332), (306, 305, 324, 325), (299, 298, 317, 318), (314, 313, 332, 333), (307, 306, 325, 326), (300, 299, 318, 319), (315, 314, 333, 334), (308, 307, 326, 327), (301, 300, 319, 320), (316, 315, 334, 335), (309, 308, 327, 328), (302, 301, 320, 321), (12, 316, 335), (310, 309, 328, 329), (303, 302, 321, 322), (326, 325, 344, 345), (319, 318, 337, 338), (334, 333, 352, 353), (327, 326, 345, 346), (320, 319, 338, 339), (335, 334, 353, 354), (328, 327, 346, 347), (321, 320, 339, 340), (12, 335, 354), (329, 328, 347, 348), (322, 321, 340, 341), (330, 329, 348, 349), (323, 322, 341, 342), (331, 330, 349, 350), (324, 323, 342, 343), (317, 0, 336), (332, 331, 350, 351), (325, 324, 343, 344), (318, 317, 336, 337), (333, 332, 351, 352), (341, 340, 359, 360), (349, 348, 367, 368), (342, 341, 360, 361), (350, 349, 368, 369), (343, 342, 361, 362), (336, 0, 355), (351, 350, 369, 370), (344, 343, 362, 363), (337, 336, 355, 356), (352, 351, 370, 371), (345, 344, 363, 364), (338, 337, 356, 357), (353, 352, 371, 372), (346, 345, 364, 365), (339, 338, 357, 358), (354, 353, 372, 373), (347, 346, 365, 366), (340, 339, 358, 359), (12, 354, 373), (348, 347, 366, 367), (356, 355, 374, 375), (371, 370, 389, 390), (364, 363, 382, 383), (357, 356, 375, 376), (372, 371, 390, 391), (365, 364, 383, 384), (358, 357, 376, 377), (373, 372, 391, 392), (366, 365, 384, 385), (359, 358, 377, 378), (12, 373, 392), (367, 366, 385, 386), (360, 359, 378, 379), (368, 367, 386, 387), (361, 360, 379, 380), (369, 368, 387, 388), (362, 361, 380, 381), (355, 0, 374), (370, 369, 388, 389), (363, 362, 381, 382), (12, 392, 411), (386, 385, 404, 405), (379, 378, 397, 398), (387, 386, 405, 406), (380, 379, 398, 399), (388, 387, 406, 407), (381, 380, 399, 400), (374, 0, 393), (389, 388, 407, 408), (382, 381, 400, 401), (375, 374, 393, 394), (390, 389, 408, 409), (383, 382, 401, 402), (376, 375, 394, 395), (391, 390, 409, 410), (384, 383, 402, 403), (377, 376, 395, 396), (392, 391, 410, 411), (385, 384, 403, 404), (378, 377, 396, 397), (408, 407, 426, 427), (401, 400, 419, 420), (394, 393, 412, 413), (409, 408, 427, 428), (402, 401, 420, 421), (395, 394, 413, 414), (410, 409, 428, 429), (403, 402, 421, 422), (396, 395, 414, 415), (411, 410, 429, 430), (404, 403, 422, 423), (397, 396, 415, 416), (12, 411, 430), (405, 404, 423, 424), (398, 397, 416, 417), (406, 405, 424, 425), (399, 398, 417, 418), (407, 406, 425, 426), (400, 399, 418, 419), (393, 0, 412), (423, 422, 441, 442), (416, 415, 434, 435), (12, 430, 449), (424, 423, 442, 443), (417, 416, 435, 436), (425, 424, 443, 444), (418, 417, 436, 437), (426, 425, 444, 445), (419, 418, 437, 438), (412, 0, 431), (427, 426, 445, 446), (420, 419, 438, 439), (413, 412, 431, 432), (428, 427, 446, 447), (421, 420, 439, 440), (414, 413, 432, 433), (429, 428, 447, 448), (422, 421, 440, 441), (415, 414, 433, 434), (430, 429, 448, 449), (438, 437, 456, 457), (431, 0, 450), (446, 445, 464, 465), (439, 438, 457, 458), (432, 431, 450, 451), (447, 446, 465, 466), (440, 439, 458, 459), (433, 432, 451, 452), (448, 447, 466, 467), (441, 440, 459, 460), (434, 433, 452, 453), (449, 448, 467, 468), (442, 441, 460, 461), (435, 434, 453, 454), (12, 449, 468), (443, 442, 461, 462), (436, 435, 454, 455), (444, 443, 462, 463), (437, 436, 455, 456), (445, 444, 463, 464), (453, 452, 471, 472), (468, 467, 486, 487), (461, 460, 479, 480), (454, 453, 472, 473), (12, 468, 487), (462, 461, 480, 481), (455, 454, 473, 474), (463, 462, 481, 482), (456, 455, 474, 475), (464, 463, 482, 483), (457, 456, 475, 476), (450, 0, 469), (465, 464, 483, 484), (458, 457, 476, 477), (451, 450, 469, 470), (466, 465, 484, 485), (459, 458, 477, 478), (452, 451, 470, 471), (467, 466, 485, 486), (460, 459, 478, 479), (483, 482, 501, 502), (476, 475, 494, 495), (469, 0, 488), (484, 483, 502, 503), (477, 476, 495, 496), (470, 469, 488, 489), (485, 484, 503, 504), (478, 477, 496, 497), (471, 470, 489, 490), (486, 485, 504, 505), (479, 478, 497, 498), (472, 471, 490, 491), (487, 486, 505, 506), (480, 479, 498, 499), (473, 472, 491, 492), (12, 487, 506), (481, 480, 499, 500), (474, 473, 492, 493), (482, 481, 500, 501), (475, 474, 493, 494), (498, 497, 516, 517), (491, 490, 509, 510), (506, 505, 524, 525), (499, 498, 517, 518), (492, 491, 510, 511), (12, 506, 525), (500, 499, 518, 519), (493, 492, 511, 512), (501, 500, 519, 520), (494, 493, 512, 513), (502, 501, 520, 521), (495, 494, 513, 514), (488, 0, 507), (503, 502, 521, 522), (496, 495, 514, 515), (489, 488, 507, 508), (504, 503, 522, 523), (497, 496, 515, 516), (490, 489, 508, 509), (505, 504, 523, 524), (513, 512, 531, 532), (521, 520, 539, 540), (514, 513, 532, 533), (507, 0, 526), (522, 521, 540, 541), (515, 514, 533, 534), (508, 507, 526, 527), (523, 522, 541, 542), (516, 515, 534, 535), (509, 508, 527, 528), (524, 523, 542, 543), (517, 516, 535, 536), (510, 509, 528, 529), (525, 524, 543, 544), (518, 517, 536, 537), (511, 510, 529, 530), (12, 525, 544), (519, 518, 537, 538), (512, 511, 530, 531), (520, 519, 538, 539), (528, 527, 546, 547), (543, 542, 561, 562), (536, 535, 554, 555), (529, 528, 547, 548), (544, 543, 562, 563), (537, 536, 555, 556), (530, 529, 548, 549), (12, 544, 563), (538, 537, 556, 557), (531, 530, 549, 550), (539, 538, 557, 558), (532, 531, 550, 551), (540, 539, 558, 559), (533, 532, 551, 552), (526, 0, 545), (541, 540, 559, 560), (534, 533, 552, 553), (527, 526, 545, 546), (542, 541, 560, 561), (535, 534, 553, 554), (558, 557, 576, 577), (551, 550, 569, 570), (559, 558, 577, 578), (552, 551, 570, 571), (545, 0, 564), (560, 559, 578, 579), (553, 552, 571, 572), (546, 545, 564, 565), (561, 560, 579, 580), (554, 553, 572, 573), (547, 546, 565, 566), (562, 561, 580, 581), (555, 554, 573, 574), (548, 547, 566, 567), (563, 562, 581, 582), (556, 555, 574, 575), (549, 548, 567, 568), (12, 563, 582), (557, 556, 575, 576), (550, 549, 568, 569), (580, 579, 598, 599), (573, 572, 591, 592), (566, 565, 584, 585), (581, 580, 599, 600), (574, 573, 592, 593), (567, 566, 585, 586), (582, 581, 600, 601), (575, 574, 593, 594), (568, 567, 586, 587), (12, 582, 601), (576, 575, 594, 595), (569, 568, 587, 588), (577, 576, 595, 596), (570, 569, 588, 589), (578, 577, 596, 597), (571, 570, 589, 590), (564, 0, 583), (579, 578, 597, 598), (572, 571, 590, 591), (565, 564, 583, 584), (595, 594, 6, 7), (588, 587, 604, 3), (596, 595, 7, 8), (589, 588, 3, 4), (597, 596, 8, 9), (590, 589, 4, 605), (583, 0, 1), (598, 597, 9, 608), (591, 590, 605, 5), (584, 583, 1, 602), (599, 598, 608, 609), (592, 591, 5, 606), (585, 584, 602, 603), (600, 599, 609, 10), (593, 592, 606, 607), (586, 585, 603, 2), (601, 600, 10, 11), (594, 593, 607, 6), (587, 586, 2, 604), (12, 601, 11)])
_uv = me_sphere.uv_layers.new(name='UVMap')
_uv.uv.foreach_set('vector', [0.75, 0.75, 0.75, 0.8, 0.7188, 0.8, 0.7188, 0.75, 0.7344, 0.0, 0.75, 0.05, 0.7188, 0.05, 0.75, 0.35, 0.75, 0.4, 0.7188, 0.4, 0.7188, 0.35, 0.75, 0.7, 0.75, 0.75, 0.7188, 0.75, 0.7188, 0.7, 0.75, 0.3, 0.75, 0.35, 0.7188, 0.35, 0.7188, 0.3, 0.75, 0.65, 0.75, 0.7, 0.7188, 0.7, 0.7188, 0.65, 0.75, 0.25, 0.75, 0.3, 0.7188, 0.3, 0.7188, 0.25, 0.75, 0.6, 0.75, 0.65, 0.7188, 0.65, 0.7188, 0.6, 0.75, 0.95, 0.7344, 1.0, 0.7188, 0.95, 0.75, 0.2, 0.75, 0.25, 0.7188, 0.25, 0.7188, 0.2, 0.75, 0.55, 0.75, 0.6, 0.7188, 0.6, 0.7188, 0.55, 0.75, 0.9, 0.75, 0.95, 0.7188, 0.95, 0.7188, 0.9, 0.75, 0.15, 0.75, 0.2, 0.7188, 0.2, 0.7188, 0.15, 0.75, 0.5, 0.75, 0.55, 0.7188, 0.55, 0.7188, 0.5, 0.75, 0.85, 0.75, 0.9, 0.7188, 0.9, 0.7188, 0.85, 0.75, 0.1, 0.75, 0.15, 0.7188, 0.15, 0.7188, 0.1, 0.75, 0.45, 0.75, 0.5, 0.7188, 0.5, 0.7188, 0.45, 0.75, 0.8, 0.75, 0.85, 0.7188, 0.85, 0.7188, 0.8, 0.75, 0.05, 0.75, 0.1, 0.7188, 0.1, 0.7188, 0.05, 0.75, 0.4, 0.75, 0.45, 0.7188, 0.45, 0.7188, 0.4, 0.7188, 0.25, 0.7188, 0.3, 0.6875, 0.3, 0.6875, 0.25, 0.7188, 0.6, 0.7188, 0.65, 0.6875, 0.65, 0.6875, 0.6, 0.7188, 0.95, 0.7031, 1.0, 0.6875, 0.95, 0.7188, 0.2, 0.7188, 0.25, 0.6875, 0.25, 0.6875, 0.2, 0.7188, 0.55, 0.7188, 0.6, 0.6875, 0.6, 0.6875, 0.55, 0.7188, 0.9, 0.7188, 0.95, 0.6875, 0.95, 0.6875, 0.9, 0.7188, 0.15, 0.7188, 0.2, 0.6875, 0.2, 0.6875, 0.15, 0.7188, 0.5, 0.7188, 0.55, 0.6875, 0.55, 0.6875, 0.5, 0.7188, 0.85, 0.7188, 0.9, 0.6875, 0.9, 0.6875, 0.85, 0.7188, 0.1, 0.7188, 0.15, 0.6875, 0.15, 0.6875, 0.1, 0.7188, 0.45, 0.7188, 0.5, 0.6875, 0.5, 0.6875, 0.45, 0.7188, 0.8, 0.7188, 0.85, 0.6875, 0.85, 0.6875, 0.8, 0.7188, 0.05, 0.7188, 0.1, 0.6875, 0.1, 0.6875, 0.05, 0.7188, 0.4, 0.7188, 0.45, 0.6875, 0.45, 0.6875, 0.4, 0.7188, 0.75, 0.7188, 0.8, 0.6875, 0.8, 0.6875, 0.75, 0.7031, 0.0, 0.7188, 0.05, 0.6875, 0.05, 0.7188, 0.35, 0.7188, 0.4, 0.6875, 0.4, 0.6875, 0.35, 0.7188, 0.7, 0.7188, 0.75, 0.6875, 0.75, 0.6875, 0.7, 0.7188, 0.3, 0.7188, 0.35, 0.6875, 0.35, 0.6875, 0.3, 0.7188, 0.65, 0.7188, 0.7, 0.6875, 0.7, 0.6875, 0.65, 0.6875, 0.1, 0.6875, 0.15, 0.6562, 0.15, 0.6562, 0.1, 0.6875, 0.45, 0.6875, 0.5, 0.6562, 0.5, 0.6562, 0.45, 0.6875, 0.8, 0.6875, 0.85, 0.6562, 0.85, 0.6562, 0.8, 0.6875, 0.05, 0.6875, 0.1, 0.6562, 0.1, 0.6562, 0.05, 0.6875, 0.4, 0.6875, 0.45, 0.6562, 0.45, 0.6562, 0.4, 0.6875, 0.75, 0.6875, 0.8, 0.6562, 0.8, 0.6562, 0.75, 0.6719, 0.0, 0.6875, 0.05, 0.6562, 0.05, 0.6875, 0.35, 0.6875, 0.4, 0.6562, 0.4, 0.6562, 0.35, 0.6875, 0.7, 0.6875, 0.75, 0.6562, 0.75, 0.6562, 0.7, 0.6875, 0.3, 0.6875, 0.35, 0.6562, 0.35, 0.6562, 0.3, 0.6875, 0.65, 0.6875, 0.7, 0.6562, 0.7, 0.6562, 0.65, 0.6875, 0.25, 0.6875, 0.3, 0.6562, 0.3, 0.6562, 0.25, 0.6875, 0.6, 0.6875, 0.65, 0.6562, 0.65, 0.6562, 0.6, 0.6875, 0.95, 0.6719, 1.0, 0.6562, 0.95, 0.6875, 0.2, 0.6875, 0.25, 0.6562, 0.25, 0.6562, 0.2, 0.6875, 0.55, 0.6875, 0.6, 0.6562, 0.6, 0.6562, 0.55, 0.6875, 0.9, 0.6875, 0.95, 0.6562, 0.95, 0.6562, 0.9, 0.6875, 0.15, 0.6875, 0.2, 0.6562, 0.2, 0.6562, 0.15, 0.6875, 0.5, 0.6875, 0.55, 0.6562, 0.55, 0.6562, 0.5, 0.6875, 0.85, 0.6875, 0.9, 0.6562, 0.9, 0.6562, 0.85, 0.6562, 0.3, 0.6562, 0.35, 0.625, 0.35, 0.625, 0.3, 0.6562, 0.65, 0.6562, 0.7, 0.625, 0.7, 0.625, 0.65, 0.6562, 0.25, 0.6562, 0.3, 0.625, 0.3, 0.625, 0.25, 0.6562, 0.6, 0.6562, 0.65, 0.625, 0.65, 0.625, 0.6, 0.6562, 0.95, 0.6406, 1.0, 0.625, 0.95, 0.6562, 0.2, 0.6562, 0.25, 0.625, 0.25, 0.625, 0.2, 0.6562, 0.55, 0.6562, 0.6, 0.625, 0.6, 0.625, 0.55, 0.6562, 0.9, 0.6562, 0.95, 0.625, 0.95, 0.625, 0.9, 0.6562, 0.15, 0.6562, 0.2, 0.625, 0.2, 0.625, 0.15, 0.6562, 0.5, 0.6562, 0.55, 0.625, 0.55, 0.625, 0.5, 0.6562, 0.85, 0.6562, 0.9, 0.625, 0.9, 0.625, 0.85, 0.6562, 0.1, 0.6562, 0.15, 0.625, 0.15, 0.625, 0.1, 0.6562, 0.45, 0.6562, 0.5, 0.625, 0.5, 0.625, 0.45, 0.6562, 0.8, 0.6562, 0.85, 0.625, 0.85, 0.625, 0.8, 0.6562, 0.05, 0.6562, 0.1, 0.625, 0.1, 0.625, 0.05, 0.6562, 0.4, 0.6562, 0.45, 0.625, 0.45, 0.625, 0.4, 0.6562, 0.75, 0.6562, 0.8, 0.625, 0.8, 0.625, 0.75, 0.6406, 0.0, 0.6562, 0.05, 0.625, 0.05, 0.6562, 0.35, 0.6562, 0.4, 0.625, 0.4, 0.625, 0.35, 0.6562, 0.7, 0.6562, 0.75, 0.625, 0.75, 0.625, 0.7, 0.625, 0.5, 0.625, 0.55, 0.5938, 0.55, 0.5938, 0.5, 0.625, 0.85, 0.625, 0.9, 0.5938, 0.9, 0.5938, 0.85, 0.625, 0.1, 0.625, 0.15, 0.5938, 0.15, 0.5938, 0.1, 0.625, 0.45, 0.625, 0.5, 0.5938, 0.5, 0.5938, 0.45, 0.625, 0.8, 0.625, 0.85, 0.5938, 0.85, 0.5938, 0.8, 0.625, 0.05, 0.625, 0.1, 0.5938, 0.1, 0.5938, 0.05, 0.625, 0.4, 0.625, 0.45, 0.5938, 0.45, 0.5938, 0.4, 0.625, 0.75, 0.625, 0.8, 0.5938, 0.8, 0.5938, 0.75, 0.6094, 0.0, 0.625, 0.05, 0.5938, 0.05, 0.625, 0.35, 0.625, 0.4, 0.5938, 0.4, 0.5938, 0.35, 0.625, 0.7, 0.625, 0.75, 0.5938, 0.75, 0.5938, 0.7, 0.625, 0.3, 0.625, 0.35, 0.5938, 0.35, 0.5938, 0.3, 0.625, 0.65, 0.625, 0.7, 0.5938, 0.7, 0.5938, 0.65, 0.625, 0.25, 0.625, 0.3, 0.5938, 0.3, 0.5938, 0.25, 0.625, 0.6, 0.625, 0.65, 0.5938, 0.65, 0.5938, 0.6, 0.625, 0.95, 0.6094, 1.0, 0.5938, 0.95, 0.625, 0.2, 0.625, 0.25, 0.5938, 0.25, 0.5938, 0.2, 0.625, 0.55, 0.625, 0.6, 0.5938, 0.6, 0.5938, 0.55, 0.625, 0.9, 0.625, 0.95, 0.5938, 0.95, 0.5938, 0.9, 0.625, 0.15, 0.625, 0.2, 0.5938, 0.2, 0.5938, 0.15, 0.5938, 0.7, 0.5938, 0.75, 0.5625, 0.75, 0.5625, 0.7, 0.5938, 0.3, 0.5938, 0.35, 0.5625, 0.35, 0.5625, 0.3, 0.5938, 0.65, 0.5938, 0.7, 0.5625, 0.7, 0.5625, 0.65, 0.5938, 0.25, 0.5938, 0.3, 0.5625, 0.3, 0.5625, 0.25, 0.5938, 0.6, 0.5938, 0.65, 0.5625, 0.65, 0.5625, 0.6, 0.5938, 0.95, 0.5781, 1.0, 0.5625, 0.95, 0.5938, 0.2, 0.5938, 0.25, 0.5625, 0.25, 0.5625, 0.2, 0.5938, 0.55, 0.5938, 0.6, 0.5625, 0.6, 0.5625, 0.55, 0.5938, 0.9, 0.5938, 0.95, 0.5625, 0.95, 0.5625, 0.9, 0.5938, 0.15, 0.5938, 0.2, 0.5625, 0.2, 0.5625, 0.15, 0.5938, 0.5, 0.5938, 0.55, 0.5625, 0.55, 0.5625, 0.5, 0.5938, 0.85, 0.5938, 0.9, 0.5625, 0.9, 0.5625, 0.85, 0.5938, 0.1, 0.5938, 0.15, 0.5625, 0.15, 0.5625, 0.1, 0.5938, 0.45, 0.5938, 0.5, 0.5625, 0.5, 0.5625, 0.45, 0.5938, 0.8, 0.5938, 0.85, 0.5625, 0.85, 0.5625, 0.8, 0.5938, 0.05, 0.5938, 0.1, 0.5625, 0.1, 0.5625, 0.05, 0.5938, 0.4, 0.5938, 0.45, 0.5625, 0.45, 0.5625, 0.4, 0.5938, 0.75, 0.5938, 0.8, 0.5625, 0.8, 0.5625, 0.75, 0.5781, 0.0, 0.5938, 0.05, 0.5625, 0.05, 0.5938, 0.35, 0.5938, 0.4, 0.5625, 0.4, 0.5625, 0.35, 0.5625, 0.9, 0.5625, 0.95, 0.5312, 0.95, 0.5312, 0.9, 0.5625, 0.15, 0.5625, 0.2, 0.5312, 0.2, 0.5312, 0.15, 0.5625, 0.5, 0.5625, 0.55, 0.5312, 0.55, 0.5312, 0.5, 0.5625, 0.85, 0.5625, 0.9, 0.5312, 0.9, 0.5312, 0.85, 0.5625, 0.1, 0.5625, 0.15, 0.5312, 0.15, 0.5312, 0.1, 0.5625, 0.45, 0.5625, 0.5, 0.5312, 0.5, 0.5312, 0.45, 0.5625, 0.8, 0.5625, 0.85, 0.5312, 0.85, 0.5312, 0.8, 0.5625, 0.05, 0.5625, 0.1, 0.5312, 0.1, 0.5312, 0.05, 0.5625, 0.4, 0.5625, 0.45, 0.5312, 0.45, 0.5312, 0.4, 0.5625, 0.75, 0.5625, 0.8, 0.5312, 0.8, 0.5312, 0.75, 0.5469, 0.0, 0.5625, 0.05, 0.5312, 0.05, 0.5625, 0.35, 0.5625, 0.4, 0.5312, 0.4, 0.5312, 0.35, 0.5625, 0.7, 0.5625, 0.75, 0.5312, 0.75, 0.5312, 0.7, 0.5625, 0.3, 0.5625, 0.35, 0.5312, 0.35, 0.5312, 0.3, 0.5625, 0.65, 0.5625, 0.7, 0.5312, 0.7, 0.5312, 0.65, 0.5625, 0.25, 0.5625, 0.3, 0.5312, 0.3, 0.5312, 0.25, 0.5625, 0.6, 0.5625, 0.65, 0.5312, 0.65, 0.5312, 0.6, 0.5625, 0.95, 0.5469, 1.0, 0.5312, 0.95, 0.5625, 0.2, 0.5625, 0.25, 0.5312, 0.25, 0.5312, 0.2, 0.5625, 0.55, 0.5625, 0.6, 0.5312, 0.6, 0.5312, 0.55, 0.5312, 0.35, 0.5312, 0.4, 0.5, 0.4, 0.5, 0.35, 0.5312, 0.7, 0.5312, 0.75, 0.5, 0.75, 0.5, 0.7, 0.5312, 0.3, 0.5312, 0.35, 0.5, 0.35, 0.5, 0.3, 0.5312, 0.65, 0.5312, 0.7, 0.5, 0.7, 0.5, 0.65, 0.5312, 0.25, 0.5312, 0.3, 0.5, 0.3, 0.5, 0.25, 0.5312, 0.6, 0.5312, 0.65, 0.5, 0.65, 0.5, 0.6, 0.5312, 0.95, 0.5156, 1.0, 0.5, 0.95, 0.5312, 0.2, 0.5312, 0.25, 0.5, 0.25, 0.5, 0.2, 0.5312, 0.55, 0.5312, 0.6, 0.5, 0.6, 0.5, 0.55, 0.5312, 0.9, 0.5312, 0.95, 0.5, 0.95, 0.5, 0.9, 0.5312, 0.15, 0.5312, 0.2, 0.5, 0.2, 0.5, 0.15, 0.5312, 0.5, 0.5312, 0.55, 0.5, 0.55, 0.5, 0.5, 0.5312, 0.85, 0.5312, 0.9, 0.5, 0.9, 0.5, 0.85, 0.5312, 0.1, 0.5312, 0.15, 0.5, 0.15, 0.5, 0.1, 0.5312, 0.45, 0.5312, 0.5, 0.5, 0.5, 0.5, 0.45, 0.5312, 0.8, 0.5312, 0.85, 0.5, 0.85, 0.5, 0.8, 0.5312, 0.05, 0.5312, 0.1, 0.5, 0.1, 0.5, 0.05, 0.5312, 0.4, 0.5312, 0.45, 0.5, 0.45, 0.5, 0.4, 0.5312, 0.75, 0.5312, 0.8, 0.5, 0.8, 0.5, 0.75, 0.5156, 0.0, 0.5312, 0.05, 0.5, 0.05, 0.5, 0.55, 0.5, 0.6, 0.4688, 0.6, 0.4688, 0.55, 0.5, 0.9, 0.5, 0.95, 0.4688, 0.95, 0.4688, 0.9, 0.5, 0.15, 0.5, 0.2, 0.4688, 0.2, 0.4688, 0.15, 0.5, 0.5, 0.5, 0.55, 0.4688, 0.55, 0.4687, 0.5, 0.5, 0.85, 0.5, 0.9, 0.4688, 0.9, 0.4688, 0.85, 0.5, 0.1, 0.5, 0.15, 0.4688, 0.15, 0.4688, 0.1, 0.5, 0.45, 0.5, 0.5, 0.4687, 0.5, 0.4688, 0.45, 0.5, 0.8, 0.5, 0.85, 0.4688, 0.85, 0.4688, 0.8, 0.5, 0.05, 0.5, 0.1, 0.4688, 0.1, 0.4688, 0.05, 0.5, 0.4, 0.5, 0.45, 0.4688, 0.45, 0.4688, 0.4, 0.5, 0.75, 0.5, 0.8, 0.4688, 0.8, 0.4688, 0.75, 0.4844, 0.0, 0.5, 0.05, 0.4688, 0.05, 0.5, 0.35, 0.5, 0.4, 0.4688, 0.4, 0.4687, 0.35, 0.5, 0.7, 0.5, 0.75, 0.4688, 0.75, 0.4687, 0.7, 0.5, 0.3, 0.5, 0.35, 0.4687, 0.35, 0.4687, 0.3, 0.5, 0.65, 0.5, 0.7, 0.4687, 0.7, 0.4687, 0.65, 0.5, 0.25, 0.5, 0.3, 0.4687, 0.3, 0.4688, 0.25, 0.5, 0.6, 0.5, 0.65, 0.4687, 0.65, 0.4688, 0.6, 0.5, 0.95, 0.4844, 1.0, 0.4688, 0.95, 0.5, 0.2, 0.5, 0.25, 0.4688, 0.25, 0.4688, 0.2, 0.4688, 0.75, 0.4688, 0.8, 0.4375, 0.8, 0.4375, 0.75, 0.4531, 0.0, 0.4688, 0.05, 0.4375, 0.05, 0.4687, 0.35, 0.4688, 0.4, 0.4375, 0.4, 0.4375, 0.35, 0.4687, 0.7, 0.4688, 0.75, 0.4375, 0.75, 0.4375, 0.7, 0.4687, 0.3, 0.4687, 0.35, 0.4375, 0.35, 0.4375, 0.3, 0.4687, 0.65, 0.4687, 0.7, 0.4375, 0.7, 0.4375, 0.65, 0.4688, 0.25, 0.4687, 0.3, 0.4375, 0.3, 0.4375, 0.25, 0.4688, 0.6, 0.4687, 0.65, 0.4375, 0.65, 0.4375, 0.6, 0.4688, 0.95, 0.4531, 1.0, 0.4375, 0.95, 0.4688, 0.2, 0.4688, 0.25, 0.4375, 0.25, 0.4375, 0.2, 0.4688, 0.55, 0.4688, 0.6, 0.4375, 0.6, 0.4375, 0.55, 0.4688, 0.9, 0.4688, 0.95, 0.4375, 0.95, 0.4375, 0.9, 0.4688, 0.15, 0.4688, 0.2, 0.4375, 0.2, 0.4375, 0.15, 0.4687, 0.5, 0.4688, 0.55, 0.4375, 0.55, 0.4375, 0.5, 0.4688, 0.85, 0.4688, 0.9, 0.4375, 0.9, 0.4375, 0.85, 0.4688, 0.1, 0.4688, 0.15, 0.4375, 0.15, 0.4375, 0.1, 0.4688, 0.45, 0.4687, 0.5, 0.4375, 0.5, 0.4375, 0.45, 0.4688, 0.8, 0.4688, 0.85, 0.4375, 0.85, 0.4375, 0.8, 0.4688, 0.05, 0.4688, 0.1, 0.4375, 0.1, 0.4375, 0.05, 0.4688, 0.4, 0.4688, 0.45, 0.4375, 0.45, 0.4375, 0.4, 0.4375, 0.95, 0.4219, 1.0, 0.4063, 0.95, 0.4375, 0.2, 0.4375, 0.25, 0.4062, 0.25, 0.4062, 0.2, 0.4375, 0.55, 0.4375, 0.6, 0.4062, 0.6, 0.4062, 0.55, 0.4375, 0.9, 0.4375, 0.95, 0.4063, 0.95, 0.4062, 0.9, 0.4375, 0.15, 0.4375, 0.2, 0.4062, 0.2, 0.4062, 0.15, 0.4375, 0.5, 0.4375, 0.55, 0.4062, 0.55, 0.4062, 0.5, 0.4375, 0.85, 0.4375, 0.9, 0.4062, 0.9, 0.4062, 0.85, 0.4375, 0.1, 0.4375, 0.15, 0.4062, 0.15, 0.4062, 0.1, 0.4375, 0.45, 0.4375, 0.5, 0.4062, 0.5, 0.4062, 0.45, 0.4375, 0.8, 0.4375, 0.85, 0.4062, 0.85, 0.4062, 0.8, 0.4375, 0.05, 0.4375, 0.1, 0.4062, 0.1, 0.4063, 0.05, 0.4375, 0.4, 0.4375, 0.45, 0.4062, 0.45, 0.4062, 0.4, 0.4375, 0.75, 0.4375, 0.8, 0.4062, 0.8, 0.4062, 0.75, 0.4219, 0.0, 0.4375, 0.05, 0.4063, 0.05, 0.4375, 0.35, 0.4375, 0.4, 0.4062, 0.4, 0.4062, 0.35, 0.4375, 0.7, 0.4375, 0.75, 0.4062, 0.75, 0.4062, 0.7, 0.4375, 0.3, 0.4375, 0.35, 0.4062, 0.35, 0.4062, 0.3, 0.4375, 0.65, 0.4375, 0.7, 0.4062, 0.7, 0.4062, 0.65, 0.4375, 0.25, 0.4375, 0.3, 0.4062, 0.3, 0.4062, 0.25, 0.4375, 0.6, 0.4375, 0.65, 0.4062, 0.65, 0.4062, 0.6, 0.4063, 0.05, 0.4062, 0.1, 0.375, 0.1, 0.375, 0.05, 0.4062, 0.4, 0.4062, 0.45, 0.375, 0.45, 0.375, 0.4, 0.4062, 0.75, 0.4062, 0.8, 0.375, 0.8, 0.375, 0.75, 0.3906, 0.0, 0.4063, 0.05, 0.375, 0.05, 0.4062, 0.35, 0.4062, 0.4, 0.375, 0.4, 0.375, 0.35, 0.4062, 0.7, 0.4062, 0.75, 0.375, 0.75, 0.375, 0.7, 0.4062, 0.3, 0.4062, 0.35, 0.375, 0.35, 0.375, 0.3, 0.4062, 0.65, 0.4062, 0.7, 0.375, 0.7, 0.375, 0.65, 0.4062, 0.25, 0.4062, 0.3, 0.375, 0.3, 0.375, 0.25, 0.4062, 0.6, 0.4062, 0.65, 0.375, 0.65, 0.375, 0.6, 0.4063, 0.95, 0.3906, 1.0, 0.375, 0.95, 0.4062, 0.2, 0.4062, 0.25, 0.375, 0.25, 0.375, 0.2, 0.4062, 0.55, 0.4062, 0.6, 0.375, 0.6, 0.375, 0.55, 0.4062, 0.9, 0.4063, 0.95, 0.375, 0.95, 0.375, 0.9, 0.4062, 0.15, 0.4062, 0.2, 0.375, 0.2, 0.375, 0.15, 0.4062, 0.5, 0.4062, 0.55, 0.375, 0.55, 0.375, 0.5, 0.4062, 0.85, 0.4062, 0.9, 0.375, 0.9, 0.375, 0.85, 0.4062, 0.1, 0.4062, 0.15, 0.375, 0.15, 0.375, 0.1, 0.4062, 0.45, 0.4062, 0.5, 0.375, 0.5, 0.375, 0.45, 0.4062, 0.8, 0.4062, 0.85, 0.375, 0.85, 0.375, 0.8, 0.375, 0.25, 0.375, 0.3, 0.3438, 0.3, 0.3438, 0.25, 0.375, 0.6, 0.375, 0.65, 0.3437, 0.65, 0.3438, 0.6, 0.375, 0.95, 0.3594, 1.0, 0.3438, 0.95, 0.375, 0.2, 0.375, 0.25, 0.3438, 0.25, 0.3438, 0.2, 0.375, 0.55, 0.375, 0.6, 0.3438, 0.6, 0.3438, 0.55, 0.375, 0.9, 0.375, 0.95, 0.3438, 0.95, 0.3438, 0.9, 0.375, 0.15, 0.375, 0.2, 0.3438, 0.2, 0.3438, 0.15, 0.375, 0.5, 0.375, 0.55, 0.3438, 0.55, 0.3437, 0.5, 0.375, 0.85, 0.375, 0.9, 0.3438, 0.9, 0.3438, 0.85, 0.375, 0.1, 0.375, 0.15, 0.3438, 0.15, 0.3438, 0.1, 0.375, 0.45, 0.375, 0.5, 0.3437, 0.5, 0.3438, 0.45, 0.375, 0.8, 0.375, 0.85, 0.3438, 0.85, 0.3438, 0.8, 0.375, 0.05, 0.375, 0.1, 0.3438, 0.1, 0.3438, 0.05, 0.375, 0.4, 0.375, 0.45, 0.3438, 0.45, 0.3438, 0.4, 0.375, 0.75, 0.375, 0.8, 0.3438, 0.8, 0.3438, 0.75, 0.3594, 0.0, 0.375, 0.05, 0.3438, 0.05, 0.375, 0.35, 0.375, 0.4, 0.3438, 0.4, 0.3437, 0.35, 0.375, 0.7, 0.375, 0.75, 0.3438, 0.75, 0.3438, 0.7, 0.375, 0.3, 0.375, 0.35, 0.3437, 0.35, 0.3438, 0.3, 0.375, 0.65, 0.375, 0.7, 0.3438, 0.7, 0.3437, 0.65, 0.3438, 0.45, 0.3437, 0.5, 0.3125, 0.5, 0.3125, 0.45, 0.3438, 0.8, 0.3438, 0.85, 0.3125, 0.85, 0.3125, 0.8, 0.3438, 0.05, 0.3438, 0.1, 0.3125, 0.1, 0.3125, 0.05, 0.3438, 0.4, 0.3438, 0.45, 0.3125, 0.45, 0.3125, 0.4, 0.3438, 0.75, 0.3438, 0.8, 0.3125, 0.8, 0.3125, 0.75, 0.3281, 0.0, 0.3438, 0.05, 0.3125, 0.05, 0.3437, 0.35, 0.3438, 0.4, 0.3125, 0.4, 0.3125, 0.35, 0.3438, 0.7, 0.3438, 0.75, 0.3125, 0.75, 0.3125, 0.7, 0.3438, 0.3, 0.3437, 0.35, 0.3125, 0.35, 0.3125, 0.3, 0.3437, 0.65, 0.3438, 0.7, 0.3125, 0.7, 0.3125, 0.65, 0.3438, 0.25, 0.3438, 0.3, 0.3125, 0.3, 0.3125, 0.25, 0.3438, 0.6, 0.3437, 0.65, 0.3125, 0.65, 0.3125, 0.6, 0.3438, 0.95, 0.3281, 1.0, 0.3125, 0.95, 0.3438, 0.2, 0.3438, 0.25, 0.3125, 0.25, 0.3125, 0.2, 0.3438, 0.55, 0.3438, 0.6, 0.3125, 0.6, 0.3125, 0.55, 0.3438, 0.9, 0.3438, 0.95, 0.3125, 0.95, 0.3125, 0.9, 0.3438, 0.15, 0.3438, 0.2, 0.3125, 0.2, 0.3125, 0.15, 0.3437, 0.5, 0.3438, 0.55, 0.3125, 0.55, 0.3125, 0.5, 0.3438, 0.85, 0.3438, 0.9, 0.3125, 0.9, 0.3125, 0.85, 0.3438, 0.1, 0.3438, 0.15, 0.3125, 0.15, 0.3125, 0.1, 0.3125, 0.65, 0.3125, 0.7, 0.2812, 0.7, 0.2812, 0.65, 0.3125, 0.25, 0.3125, 0.3, 0.2812, 0.3, 0.2812, 0.25, 0.3125, 0.6, 0.3125, 0.65, 0.2812, 0.65, 0.2812, 0.6, 0.3125, 0.95, 0.2969, 1.0, 0.2812, 0.95, 0.3125, 0.2, 0.3125, 0.25, 0.2812, 0.25, 0.2812, 0.2, 0.3125, 0.55, 0.3125, 0.6, 0.2812, 0.6, 0.2812, 0.55, 0.3125, 0.9, 0.3125, 0.95, 0.2812, 0.95, 0.2812, 0.9, 0.3125, 0.15, 0.3125, 0.2, 0.2812, 0.2, 0.2812, 0.15, 0.3125, 0.5, 0.3125, 0.55, 0.2812, 0.55, 0.2812, 0.5, 0.3125, 0.85, 0.3125, 0.9, 0.2812, 0.9, 0.2812, 0.85, 0.3125, 0.1, 0.3125, 0.15, 0.2812, 0.15, 0.2812, 0.1, 0.3125, 0.45, 0.3125, 0.5, 0.2812, 0.5, 0.2812, 0.45, 0.3125, 0.8, 0.3125, 0.85, 0.2812, 0.85, 0.2812, 0.8, 0.3125, 0.05, 0.3125, 0.1, 0.2812, 0.1, 0.2812, 0.05, 0.3125, 0.4, 0.3125, 0.45, 0.2812, 0.45, 0.2812, 0.4, 0.3125, 0.75, 0.3125, 0.8, 0.2812, 0.8, 0.2812, 0.75, 0.2969, 0.0, 0.3125, 0.05, 0.2812, 0.05, 0.3125, 0.35, 0.3125, 0.4, 0.2812, 0.4, 0.2812, 0.35, 0.3125, 0.7, 0.3125, 0.75, 0.2812, 0.75, 0.2812, 0.7, 0.3125, 0.3, 0.3125, 0.35, 0.2812, 0.35, 0.2812, 0.3, 0.2812, 0.85, 0.2812, 0.9, 0.25, 0.9, 0.25, 0.85, 0.2812, 0.1, 0.2812, 0.15, 0.25, 0.15, 0.25, 0.1, 0.2812, 0.45, 0.2812, 0.5, 0.25, 0.5, 0.25, 0.45, 0.2812, 0.8, 0.2812, 0.85, 0.25, 0.85, 0.25, 0.8, 0.2812, 0.05, 0.2812, 0.1, 0.25, 0.1, 0.25, 0.05, 0.2812, 0.4, 0.2812, 0.45, 0.25, 0.45, 0.25, 0.4, 0.2812, 0.75, 0.2812, 0.8, 0.25, 0.8, 0.25, 0.75, 0.2656, 0.0, 0.2812, 0.05, 0.25, 0.05, 0.2812, 0.35, 0.2812, 0.4, 0.25, 0.4, 0.25, 0.35, 0.2812, 0.7, 0.2812, 0.75, 0.25, 0.75, 0.25, 0.7, 0.2812, 0.3, 0.2812, 0.35, 0.25, 0.35, 0.25, 0.3, 0.2812, 0.65, 0.2812, 0.7, 0.25, 0.7, 0.25, 0.65, 0.2812, 0.25, 0.2812, 0.3, 0.25, 0.3, 0.25, 0.25, 0.2812, 0.6, 0.2812, 0.65, 0.25, 0.65, 0.25, 0.6, 0.2812, 0.95, 0.2656, 1.0, 0.25, 0.95, 0.2812, 0.2, 0.2812, 0.25, 0.25, 0.25, 0.25, 0.2, 0.2812, 0.55, 0.2812, 0.6, 0.25, 0.6, 0.25, 0.55, 0.2812, 0.9, 0.2812, 0.95, 0.25, 0.95, 0.25, 0.9, 0.2812, 0.15, 0.2812, 0.2, 0.25, 0.2, 0.25, 0.15, 0.2812, 0.5, 0.2812, 0.55, 0.25, 0.55, 0.25, 0.5, 0.25, 0.3, 0.25, 0.35, 0.2187, 0.35, 0.2188, 0.3, 0.25, 0.65, 0.25, 0.7, 0.2188, 0.7, 0.2187, 0.65, 0.25, 0.25, 0.25, 0.3, 0.2188, 0.3, 0.2188, 0.25, 0.25, 0.6, 0.25, 0.65, 0.2187, 0.65, 0.2188, 0.6, 0.25, 0.95, 0.2344, 1.0, 0.2188, 0.95, 0.25, 0.2, 0.25, 0.25, 0.2188, 0.25, 0.2188, 0.2, 0.25, 0.55, 0.25, 0.6, 0.2188, 0.6, 0.2188, 0.55, 0.25, 0.9, 0.25, 0.95, 0.2188, 0.95, 0.2188, 0.9, 0.25, 0.15, 0.25, 0.2, 0.2188, 0.2, 0.2188, 0.15, 0.25, 0.5, 0.25, 0.55, 0.2188, 0.55, 0.2187, 0.5, 0.25, 0.85, 0.25, 0.9, 0.2188, 0.9, 0.2188, 0.85, 0.25, 0.1, 0.25, 0.15, 0.2188, 0.15, 0.2188, 0.1, 0.25, 0.45, 0.25, 0.5, 0.2187, 0.5, 0.2188, 0.45, 0.25, 0.8, 0.25, 0.85, 0.2188, 0.85, 0.2188, 0.8, 0.25, 0.05, 0.25, 0.1, 0.2188, 0.1, 0.2188, 0.05, 0.25, 0.4, 0.25, 0.45, 0.2188, 0.45, 0.2188, 0.4, 0.25, 0.75, 0.25, 0.8, 0.2188, 0.8, 0.2188, 0.75, 0.2344, 0.0, 0.25, 0.05, 0.2188, 0.05, 0.25, 0.35, 0.25, 0.4, 0.2188, 0.4, 0.2187, 0.35, 0.25, 0.7, 0.25, 0.75, 0.2188, 0.75, 0.2188, 0.7, 0.2187, 0.5, 0.2188, 0.55, 0.1875, 0.55, 0.1875, 0.5, 0.2188, 0.85, 0.2188, 0.9, 0.1875, 0.9, 0.1875, 0.85, 0.2188, 0.1, 0.2188, 0.15, 0.1875, 0.15, 0.1875, 0.1, 0.2188, 0.45, 0.2187, 0.5, 0.1875, 0.5, 0.1875, 0.45, 0.2188, 0.8, 0.2188, 0.85, 0.1875, 0.85, 0.1875, 0.8, 0.2188, 0.05, 0.2188, 0.1, 0.1875, 0.1, 0.1875, 0.05, 0.2188, 0.4, 0.2188, 0.45, 0.1875, 0.45, 0.1875, 0.4, 0.2188, 0.75, 0.2188, 0.8, 0.1875, 0.8, 0.1875, 0.75, 0.2031, 0.0, 0.2188, 0.05, 0.1875, 0.05, 0.2187, 0.35, 0.2188, 0.4, 0.1875, 0.4, 0.1875, 0.35, 0.2188, 0.7, 0.2188, 0.75, 0.1875, 0.75, 0.1875, 0.7, 0.2188, 0.3, 0.2187, 0.35, 0.1875, 0.35, 0.1875, 0.3, 0.2187, 0.65, 0.2188, 0.7, 0.1875, 0.7, 0.1875, 0.65, 0.2188, 0.25, 0.2188, 0.3, 0.1875, 0.3, 0.1875, 0.25, 0.2188, 0.6, 0.2187, 0.65, 0.1875, 0.65, 0.1875, 0.6, 0.2188, 0.95, 0.2031, 1.0, 0.1875, 0.95, 0.2188, 0.2, 0.2188, 0.25, 0.1875, 0.25, 0.1875, 0.2, 0.2188, 0.55, 0.2188, 0.6, 0.1875, 0.6, 0.1875, 0.55, 0.2188, 0.9, 0.2188, 0.95, 0.1875, 0.95, 0.1875, 0.9, 0.2188, 0.15, 0.2188, 0.2, 0.1875, 0.2, 0.1875, 0.15, 0.1875, 0.7, 0.1875, 0.75, 0.1562, 0.75, 0.1562, 0.7, 0.1875, 0.3, 0.1875, 0.35, 0.1562, 0.35, 0.1562, 0.3, 0.1875, 0.65, 0.1875, 0.7, 0.1562, 0.7, 0.1562, 0.65, 0.1875, 0.25, 0.1875, 0.3, 0.1562, 0.3, 0.1562, 0.25, 0.1875, 0.6, 0.1875, 0.65, 0.1562, 0.65, 0.1563, 0.6, 0.1875, 0.95, 0.1719, 1.0, 0.1563, 0.95, 0.1875, 0.2, 0.1875, 0.25, 0.1562, 0.25, 0.1562, 0.2, 0.1875, 0.55, 0.1875, 0.6, 0.1563, 0.6, 0.1562, 0.55, 0.1875, 0.9, 0.1875, 0.95, 0.1563, 0.95, 0.1562, 0.9, 0.1875, 0.15, 0.1875, 0.2, 0.1562, 0.2, 0.1562, 0.15, 0.1875, 0.5, 0.1875, 0.55, 0.1562, 0.55, 0.1562, 0.5, 0.1875, 0.85, 0.1875, 0.9, 0.1562, 0.9, 0.1562, 0.85, 0.1875, 0.1, 0.1875, 0.15, 0.1562, 0.15, 0.1562, 0.1, 0.1875, 0.45, 0.1875, 0.5, 0.1562, 0.5, 0.1562, 0.45, 0.1875, 0.8, 0.1875, 0.85, 0.1562, 0.85, 0.1562, 0.8, 0.1875, 0.05, 0.1875, 0.1, 0.1562, 0.1, 0.1563, 0.05, 0.1875, 0.4, 0.1875, 0.45, 0.1562, 0.45, 0.1563, 0.4, 0.1875, 0.75, 0.1875, 0.8, 0.1562, 0.8, 0.1562, 0.75, 0.1719, 0.0, 0.1875, 0.05, 0.1563, 0.05, 0.1875, 0.35, 0.1875, 0.4, 0.1563, 0.4, 0.1562, 0.35, 0.1562, 0.9, 0.1563, 0.95, 0.125, 0.95, 0.125, 0.9, 0.1562, 0.15, 0.1562, 0.2, 0.125, 0.2, 0.125, 0.15, 0.1562, 0.5, 0.1562, 0.55, 0.125, 0.55, 0.125, 0.5, 0.1562, 0.85, 0.1562, 0.9, 0.125, 0.9, 0.125, 0.85, 0.1562, 0.1, 0.1562, 0.15, 0.125, 0.15, 0.125, 0.1, 0.1562, 0.45, 0.1562, 0.5, 0.125, 0.5, 0.125, 0.45, 0.1562, 0.8, 0.1562, 0.85, 0.125, 0.85, 0.125, 0.8, 0.1563, 0.05, 0.1562, 0.1, 0.125, 0.1, 0.125, 0.05, 0.1563, 0.4, 0.1562, 0.45, 0.125, 0.45, 0.125, 0.4, 0.1562, 0.75, 0.1562, 0.8, 0.125, 0.8, 0.125, 0.75, 0.1406, 0.0, 0.1563, 0.05, 0.125, 0.05, 0.1562, 0.35, 0.1563, 0.4, 0.125, 0.4, 0.125, 0.35, 0.1562, 0.7, 0.1562, 0.75, 0.125, 0.75, 0.125, 0.7, 0.1562, 0.3, 0.1562, 0.35, 0.125, 0.35, 0.125, 0.3, 0.1562, 0.65, 0.1562, 0.7, 0.125, 0.7, 0.125, 0.65, 0.1562, 0.25, 0.1562, 0.3, 0.125, 0.3, 0.125, 0.25, 0.1563, 0.6, 0.1562, 0.65, 0.125, 0.65, 0.125, 0.6, 0.1563, 0.95, 0.1406, 1.0, 0.125, 0.95, 0.1562, 0.2, 0.1562, 0.25, 0.125, 0.25, 0.125, 0.2, 0.1562, 0.55, 0.1563, 0.6, 0.125, 0.6, 0.125, 0.55, 0.1094, 0.0, 0.125, 0.05, 0.09375, 0.05, 0.125, 0.35, 0.125, 0.4, 0.09375, 0.4, 0.09375, 0.35, 0.125, 0.7, 0.125, 0.75, 0.09375, 0.75, 0.09375, 0.7, 0.125, 0.3, 0.125, 0.35, 0.09375, 0.35, 0.09375, 0.3, 0.125, 0.65, 0.125, 0.7, 0.09375, 0.7, 0.09375, 0.65, 0.125, 0.25, 0.125, 0.3, 0.09375, 0.3, 0.09375, 0.25, 0.125, 0.6, 0.125, 0.65, 0.09375, 0.65, 0.09375, 0.6, 0.125, 0.95, 0.1094, 1.0, 0.09375, 0.95, 0.125, 0.2, 0.125, 0.25, 0.09375, 0.25, 0.09375, 0.2, 0.125, 0.55, 0.125, 0.6, 0.09375, 0.6, 0.09375, 0.55, 0.125, 0.9, 0.125, 0.95, 0.09375, 0.95, 0.09375, 0.9, 0.125, 0.15, 0.125, 0.2, 0.09375, 0.2, 0.09375, 0.15, 0.125, 0.5, 0.125, 0.55, 0.09375, 0.55, 0.09375, 0.5, 0.125, 0.85, 0.125, 0.9, 0.09375, 0.9, 0.09375, 0.85, 0.125, 0.1, 0.125, 0.15, 0.09375, 0.15, 0.09375, 0.1, 0.125, 0.45, 0.125, 0.5, 0.09375, 0.5, 0.09375, 0.45, 0.125, 0.8, 0.125, 0.85, 0.09375, 0.85, 0.09375, 0.8, 0.125, 0.05, 0.125, 0.1, 0.09375, 0.1, 0.09375, 0.05, 0.125, 0.4, 0.125, 0.45, 0.09375, 0.45, 0.09375, 0.4, 0.125, 0.75, 0.125, 0.8, 0.09375, 0.8, 0.09375, 0.75, 0.09375, 0.2, 0.09375, 0.25, 0.0625, 0.25, 0.0625, 0.2, 0.09375, 0.55, 0.09375, 0.6, 0.0625, 0.6, 0.0625, 0.55, 0.09375, 0.9, 0.09375, 0.95, 0.0625, 0.95, 0.0625, 0.9, 0.09375, 0.15, 0.09375, 0.2, 0.0625, 0.2, 0.0625, 0.15, 0.09375, 0.5, 0.09375, 0.55, 0.0625, 0.55, 0.0625, 0.5, 0.09375, 0.85, 0.09375, 0.9, 0.0625, 0.9, 0.0625, 0.85, 0.09375, 0.1, 0.09375, 0.15, 0.0625, 0.15, 0.0625, 0.1, 0.09375, 0.45, 0.09375, 0.5, 0.0625, 0.5, 0.0625, 0.45, 0.09375, 0.8, 0.09375, 0.85, 0.0625, 0.85, 0.0625, 0.8, 0.09375, 0.05, 0.09375, 0.1, 0.0625, 0.1, 0.0625, 0.05, 0.09375, 0.4, 0.09375, 0.45, 0.0625, 0.45, 0.0625, 0.4, 0.09375, 0.75, 0.09375, 0.8, 0.0625, 0.8, 0.0625, 0.75, 0.07813, 0.0, 0.09375, 0.05, 0.0625, 0.05, 0.09375, 0.35, 0.09375, 0.4, 0.0625, 0.4, 0.0625, 0.35, 0.09375, 0.7, 0.09375, 0.75, 0.0625, 0.75, 0.0625, 0.7, 0.09375, 0.3, 0.09375, 0.35, 0.0625, 0.35, 0.0625, 0.3, 0.09375, 0.65, 0.09375, 0.7, 0.0625, 0.7, 0.0625, 0.65, 0.09375, 0.25, 0.09375, 0.3, 0.0625, 0.3, 0.0625, 0.25, 0.09375, 0.6, 0.09375, 0.65, 0.0625, 0.65, 0.0625, 0.6, 0.09375, 0.95, 0.07813, 1.0, 0.0625, 0.95, 0.0625, 0.4, 0.0625, 0.45, 0.03125, 0.45, 0.03125, 0.4, 0.0625, 0.75, 0.0625, 0.8, 0.03125, 0.8, 0.03125, 0.75, 0.04688, 0.0, 0.0625, 0.05, 0.03125, 0.05, 0.0625, 0.35, 0.0625, 0.4, 0.03125, 0.4, 0.03125, 0.35, 0.0625, 0.7, 0.0625, 0.75, 0.03125, 0.75, 0.03125, 0.7, 0.0625, 0.3, 0.0625, 0.35, 0.03125, 0.35, 0.03125, 0.3, 0.0625, 0.65, 0.0625, 0.7, 0.03125, 0.7, 0.03125, 0.65, 0.0625, 0.25, 0.0625, 0.3, 0.03125, 0.3, 0.03125, 0.25, 0.0625, 0.6, 0.0625, 0.65, 0.03125, 0.65, 0.03125, 0.6, 0.0625, 0.95, 0.04688, 1.0, 0.03125, 0.95, 0.0625, 0.2, 0.0625, 0.25, 0.03125, 0.25, 0.03125, 0.2, 0.0625, 0.55, 0.0625, 0.6, 0.03125, 0.6, 0.03125, 0.55, 0.0625, 0.9, 0.0625, 0.95, 0.03125, 0.95, 0.03125, 0.9, 0.0625, 0.15, 0.0625, 0.2, 0.03125, 0.2, 0.03125, 0.15, 0.0625, 0.5, 0.0625, 0.55, 0.03125, 0.55, 0.03125, 0.5, 0.0625, 0.85, 0.0625, 0.9, 0.03125, 0.9, 0.03125, 0.85, 0.0625, 0.1, 0.0625, 0.15, 0.03125, 0.15, 0.03125, 0.1, 0.0625, 0.45, 0.0625, 0.5, 0.03125, 0.5, 0.03125, 0.45, 0.0625, 0.8, 0.0625, 0.85, 0.03125, 0.85, 0.03125, 0.8, 0.0625, 0.05, 0.0625, 0.1, 0.03125, 0.1, 0.03125, 0.05, 0.03125, 0.6, 0.03125, 0.65, 0.0, 0.65, 0.0, 0.6, 0.03125, 0.95, 0.01562, 1.0, 0.0, 0.95, 0.03125, 0.2, 0.03125, 0.25, 0.0, 0.25, 0.0, 0.2, 0.03125, 0.55, 0.03125, 0.6, 0.0, 0.6, 0.0, 0.55, 0.03125, 0.9, 0.03125, 0.95, 0.0, 0.95, 0.0, 0.9, 0.03125, 0.15, 0.03125, 0.2, 0.0, 0.2, 0.0, 0.15, 0.03125, 0.5, 0.03125, 0.55, 0.0, 0.55, 0.0, 0.5, 0.03125, 0.85, 0.03125, 0.9, 0.0, 0.9, 0.0, 0.85, 0.03125, 0.1, 0.03125, 0.15, 0.0, 0.15, 0.0, 0.1, 0.03125, 0.45, 0.03125, 0.5, 0.0, 0.5, 0.0, 0.45, 0.03125, 0.8, 0.03125, 0.85, 0.0, 0.85, 0.0, 0.8, 0.03125, 0.05, 0.03125, 0.1, 0.0, 0.1, 0.0, 0.05, 0.03125, 0.4, 0.03125, 0.45, 0.0, 0.45, 0.0, 0.4, 0.03125, 0.75, 0.03125, 0.8, 0.0, 0.8, 0.0, 0.75, 0.01562, 0.0, 0.03125, 0.05, 0.0, 0.05, 0.03125, 0.35, 0.03125, 0.4, 0.0, 0.4, 0.0, 0.35, 0.03125, 0.7, 0.03125, 0.75, 0.0, 0.75, 0.0, 0.7, 0.03125, 0.3, 0.03125, 0.35, 0.0, 0.35, 0.0, 0.3, 0.03125, 0.65, 0.03125, 0.7, 0.0, 0.7, 0.0, 0.65, 0.03125, 0.25, 0.03125, 0.3, 0.0, 0.3, 0.0, 0.25, 1.0, 0.8, 1.0, 0.85, 0.9687, 0.85, 0.9687, 0.8, 1.0, 0.05, 1.0, 0.1, 0.9687, 0.1, 0.9688, 0.05, 1.0, 0.4, 1.0, 0.45, 0.9688, 0.45, 0.9688, 0.4, 1.0, 0.75, 1.0, 0.8, 0.9687, 0.8, 0.9688, 0.75, 0.9844, 0.0, 1.0, 0.05, 0.9688, 0.05, 1.0, 0.35, 1.0, 0.4, 0.9688, 0.4, 0.9687, 0.35, 1.0, 0.7, 1.0, 0.75, 0.9688, 0.75, 0.9687, 0.7, 1.0, 0.3, 1.0, 0.35, 0.9687, 0.35, 0.9687, 0.3, 1.0, 0.65, 1.0, 0.7, 0.9687, 0.7, 0.9687, 0.65, 1.0, 0.25, 1.0, 0.3, 0.9687, 0.3, 0.9688, 0.25, 1.0, 0.6, 1.0, 0.65, 0.9687, 0.65, 0.9688, 0.6, 1.0, 0.95, 0.9844, 1.0, 0.9688, 0.95, 1.0, 0.2, 1.0, 0.25, 0.9688, 0.25, 0.9687, 0.2, 1.0, 0.55, 1.0, 0.6, 0.9688, 0.6, 0.9688, 0.55, 1.0, 0.9, 1.0, 0.95, 0.9688, 0.95, 0.9687, 0.9, 1.0, 0.15, 1.0, 0.2, 0.9687, 0.2, 0.9687, 0.15, 1.0, 0.5, 1.0, 0.55, 0.9688, 0.55, 0.9687, 0.5, 1.0, 0.85, 1.0, 0.9, 0.9687, 0.9, 0.9687, 0.85, 1.0, 0.1, 1.0, 0.15, 0.9687, 0.15, 0.9687, 0.1, 1.0, 0.45, 1.0, 0.5, 0.9687, 0.5, 0.9688, 0.45, 0.9688, 0.25, 0.9687, 0.3, 0.9375, 0.3, 0.9375, 0.25, 0.9688, 0.6, 0.9687, 0.65, 0.9375, 0.65, 0.9375, 0.6, 0.9688, 0.95, 0.9531, 1.0, 0.9375, 0.95, 0.9687, 0.2, 0.9688, 0.25, 0.9375, 0.25, 0.9375, 0.2, 0.9688, 0.55, 0.9688, 0.6, 0.9375, 0.6, 0.9375, 0.55, 0.9687, 0.9, 0.9688, 0.95, 0.9375, 0.95, 0.9375, 0.9, 0.9687, 0.15, 0.9687, 0.2, 0.9375, 0.2, 0.9375, 0.15, 0.9687, 0.5, 0.9688, 0.55, 0.9375, 0.55, 0.9375, 0.5, 0.9687, 0.85, 0.9687, 0.9, 0.9375, 0.9, 0.9375, 0.85, 0.9687, 0.1, 0.9687, 0.15, 0.9375, 0.15, 0.9375, 0.1, 0.9688, 0.45, 0.9687, 0.5, 0.9375, 0.5, 0.9375, 0.45, 0.9687, 0.8, 0.9687, 0.85, 0.9375, 0.85, 0.9375, 0.8, 0.9688, 0.05, 0.9687, 0.1, 0.9375, 0.1, 0.9375, 0.05, 0.9688, 0.4, 0.9688, 0.45, 0.9375, 0.45, 0.9375, 0.4, 0.9688, 0.75, 0.9687, 0.8, 0.9375, 0.8, 0.9375, 0.75, 0.9531, 0.0, 0.9688, 0.05, 0.9375, 0.05, 0.9687, 0.35, 0.9688, 0.4, 0.9375, 0.4, 0.9375, 0.35, 0.9687, 0.7, 0.9688, 0.75, 0.9375, 0.75, 0.9375, 0.7, 0.9687, 0.3, 0.9687, 0.35, 0.9375, 0.35, 0.9375, 0.3, 0.9687, 0.65, 0.9687, 0.7, 0.9375, 0.7, 0.9375, 0.65, 0.9375, 0.45, 0.9375, 0.5, 0.9062, 0.5, 0.9062, 0.45, 0.9375, 0.8, 0.9375, 0.85, 0.9062, 0.85, 0.9062, 0.8, 0.9375, 0.05, 0.9375, 0.1, 0.9062, 0.1, 0.9062, 0.05, 0.9375, 0.4, 0.9375, 0.45, 0.9062, 0.45, 0.9062, 0.4, 0.9375, 0.75, 0.9375, 0.8, 0.9062, 0.8, 0.9062, 0.75, 0.9219, 0.0, 0.9375, 0.05, 0.9062, 0.05, 0.9375, 0.35, 0.9375, 0.4, 0.9062, 0.4, 0.9062, 0.35, 0.9375, 0.7, 0.9375, 0.75, 0.9062, 0.75, 0.9062, 0.7, 0.9375, 0.3, 0.9375, 0.35, 0.9062, 0.35, 0.9062, 0.3, 0.9375, 0.65, 0.9375, 0.7, 0.9062, 0.7, 0.9062, 0.65, 0.9375, 0.25, 0.9375, 0.3, 0.9062, 0.3, 0.9062, 0.25, 0.9375, 0.6, 0.9375, 0.65, 0.9062, 0.65, 0.9062, 0.6, 0.9375, 0.95, 0.9219, 1.0, 0.9062, 0.95, 0.9375, 0.2, 0.9375, 0.25, 0.9062, 0.25, 0.9062, 0.2, 0.9375, 0.55, 0.9375, 0.6, 0.9062, 0.6, 0.9062, 0.55, 0.9375, 0.9, 0.9375, 0.95, 0.9062, 0.95, 0.9062, 0.9, 0.9375, 0.15, 0.9375, 0.2, 0.9062, 0.2, 0.9062, 0.15, 0.9375, 0.5, 0.9375, 0.55, 0.9062, 0.55, 0.9062, 0.5, 0.9375, 0.85, 0.9375, 0.9, 0.9062, 0.9, 0.9062, 0.85, 0.9375, 0.1, 0.9375, 0.15, 0.9062, 0.15, 0.9062, 0.1, 0.9062, 0.65, 0.9062, 0.7, 0.875, 0.7, 0.875, 0.65, 0.9062, 0.25, 0.9062, 0.3, 0.875, 0.3, 0.875, 0.25, 0.9062, 0.6, 0.9062, 0.65, 0.875, 0.65, 0.875, 0.6, 0.9062, 0.95, 0.8906, 1.0, 0.875, 0.95, 0.9062, 0.2, 0.9062, 0.25, 0.875, 0.25, 0.875, 0.2, 0.9062, 0.55, 0.9062, 0.6, 0.875, 0.6, 0.875, 0.55, 0.9062, 0.9, 0.9062, 0.95, 0.875, 0.95, 0.875, 0.9, 0.9062, 0.15, 0.9062, 0.2, 0.875, 0.2, 0.875, 0.15, 0.9062, 0.5, 0.9062, 0.55, 0.875, 0.55, 0.875, 0.5, 0.9062, 0.85, 0.9062, 0.9, 0.875, 0.9, 0.875, 0.85, 0.9062, 0.1, 0.9062, 0.15, 0.875, 0.15, 0.875, 0.1, 0.9062, 0.45, 0.9062, 0.5, 0.875, 0.5, 0.875, 0.45, 0.9062, 0.8, 0.9062, 0.85, 0.875, 0.85, 0.875, 0.8, 0.9062, 0.05, 0.9062, 0.1, 0.875, 0.1, 0.875, 0.05, 0.9062, 0.4, 0.9062, 0.45, 0.875, 0.45, 0.875, 0.4, 0.9062, 0.75, 0.9062, 0.8, 0.875, 0.8, 0.875, 0.75, 0.8906, 0.0, 0.9062, 0.05, 0.875, 0.05, 0.9062, 0.35, 0.9062, 0.4, 0.875, 0.4, 0.875, 0.35, 0.9062, 0.7, 0.9062, 0.75, 0.875, 0.75, 0.875, 0.7, 0.9062, 0.3, 0.9062, 0.35, 0.875, 0.35, 0.875, 0.3, 0.875, 0.85, 0.875, 0.9, 0.8438, 0.9, 0.8437, 0.85, 0.875, 0.1, 0.875, 0.15, 0.8437, 0.15, 0.8438, 0.1, 0.875, 0.45, 0.875, 0.5, 0.8437, 0.5, 0.8438, 0.45, 0.875, 0.8, 0.875, 0.85, 0.8437, 0.85, 0.8438, 0.8, 0.875, 0.05, 0.875, 0.1, 0.8438, 0.1, 0.8438, 0.05, 0.875, 0.4, 0.875, 0.45, 0.8438, 0.45, 0.8438, 0.4, 0.875, 0.75, 0.875, 0.8, 0.8438, 0.8, 0.8438, 0.75, 0.8594, 0.0, 0.875, 0.05, 0.8438, 0.05, 0.875, 0.35, 0.875, 0.4, 0.8438, 0.4, 0.8437, 0.35, 0.875, 0.7, 0.875, 0.75, 0.8438, 0.75, 0.8437, 0.7, 0.875, 0.3, 0.875, 0.35, 0.8437, 0.35, 0.8437, 0.3, 0.875, 0.65, 0.875, 0.7, 0.8437, 0.7, 0.8437, 0.65, 0.875, 0.25, 0.875, 0.3, 0.8437, 0.3, 0.8438, 0.25, 0.875, 0.6, 0.875, 0.65, 0.8437, 0.65, 0.8438, 0.6, 0.875, 0.95, 0.8594, 1.0, 0.8438, 0.95, 0.875, 0.2, 0.875, 0.25, 0.8438, 0.25, 0.8438, 0.2, 0.875, 0.55, 0.875, 0.6, 0.8438, 0.6, 0.8438, 0.55, 0.875, 0.9, 0.875, 0.95, 0.8438, 0.95, 0.8438, 0.9, 0.875, 0.15, 0.875, 0.2, 0.8438, 0.2, 0.8437, 0.15, 0.875, 0.5, 0.875, 0.55, 0.8438, 0.55, 0.8437, 0.5, 0.8437, 0.3, 0.8437, 0.35, 0.8125, 0.35, 0.8125, 0.3, 0.8437, 0.65, 0.8437, 0.7, 0.8125, 0.7, 0.8125, 0.65, 0.8438, 0.25, 0.8437, 0.3, 0.8125, 0.3, 0.8125, 0.25, 0.8438, 0.6, 0.8437, 0.65, 0.8125, 0.65, 0.8125, 0.6, 0.8438, 0.95, 0.8281, 1.0, 0.8125, 0.95, 0.8438, 0.2, 0.8438, 0.25, 0.8125, 0.25, 0.8125, 0.2, 0.8438, 0.55, 0.8438, 0.6, 0.8125, 0.6, 0.8125, 0.55, 0.8438, 0.9, 0.8438, 0.95, 0.8125, 0.95, 0.8125, 0.9, 0.8437, 0.15, 0.8438, 0.2, 0.8125, 0.2, 0.8125, 0.15, 0.8437, 0.5, 0.8438, 0.55, 0.8125, 0.55, 0.8125, 0.5, 0.8437, 0.85, 0.8438, 0.9, 0.8125, 0.9, 0.8125, 0.85, 0.8438, 0.1, 0.8437, 0.15, 0.8125, 0.15, 0.8125, 0.1, 0.8438, 0.45, 0.8437, 0.5, 0.8125, 0.5, 0.8125, 0.45, 0.8438, 0.8, 0.8437, 0.85, 0.8125, 0.85, 0.8125, 0.8, 0.8438, 0.05, 0.8438, 0.1, 0.8125, 0.1, 0.8125, 0.05, 0.8438, 0.4, 0.8438, 0.45, 0.8125, 0.45, 0.8125, 0.4, 0.8438, 0.75, 0.8438, 0.8, 0.8125, 0.8, 0.8125, 0.75, 0.8281, 0.0, 0.8438, 0.05, 0.8125, 0.05, 0.8437, 0.35, 0.8438, 0.4, 0.8125, 0.4, 0.8125, 0.35, 0.8437, 0.7, 0.8438, 0.75, 0.8125, 0.75, 0.8125, 0.7, 0.8125, 0.15, 0.8125, 0.2, 0.7812, 0.2, 0.7812, 0.15, 0.8125, 0.5, 0.8125, 0.55, 0.7812, 0.55, 0.7812, 0.5, 0.8125, 0.85, 0.8125, 0.9, 0.7812, 0.9, 0.7812, 0.85, 0.8125, 0.1, 0.8125, 0.15, 0.7812, 0.15, 0.7812, 0.1, 0.8125, 0.45, 0.8125, 0.5, 0.7812, 0.5, 0.7812, 0.45, 0.8125, 0.8, 0.8125, 0.85, 0.7812, 0.85, 0.7812, 0.8, 0.8125, 0.05, 0.8125, 0.1, 0.7812, 0.1, 0.7812, 0.05, 0.8125, 0.4, 0.8125, 0.45, 0.7812, 0.45, 0.7812, 0.4, 0.8125, 0.75, 0.8125, 0.8, 0.7812, 0.8, 0.7812, 0.75, 0.7969, 0.0, 0.8125, 0.05, 0.7812, 0.05, 0.8125, 0.35, 0.8125, 0.4, 0.7812, 0.4, 0.7812, 0.35, 0.8125, 0.7, 0.8125, 0.75, 0.7812, 0.75, 0.7812, 0.7, 0.8125, 0.3, 0.8125, 0.35, 0.7812, 0.35, 0.7812, 0.3, 0.8125, 0.65, 0.8125, 0.7, 0.7812, 0.7, 0.7812, 0.65, 0.8125, 0.25, 0.8125, 0.3, 0.7812, 0.3, 0.7812, 0.25, 0.8125, 0.6, 0.8125, 0.65, 0.7812, 0.65, 0.7812, 0.6, 0.8125, 0.95, 0.7969, 1.0, 0.7812, 0.95, 0.8125, 0.2, 0.8125, 0.25, 0.7812, 0.25, 0.7812, 0.2, 0.8125, 0.55, 0.8125, 0.6, 0.7812, 0.6, 0.7812, 0.55, 0.8125, 0.9, 0.8125, 0.95, 0.7812, 0.95, 0.7812, 0.9, 0.7812, 0.35, 0.7812, 0.4, 0.75, 0.4, 0.75, 0.35, 0.7812, 0.7, 0.7812, 0.75, 0.75, 0.75, 0.75, 0.7, 0.7812, 0.3, 0.7812, 0.35, 0.75, 0.35, 0.75, 0.3, 0.7812, 0.65, 0.7812, 0.7, 0.75, 0.7, 0.75, 0.65, 0.7812, 0.25, 0.7812, 0.3, 0.75, 0.3, 0.75, 0.25, 0.7812, 0.6, 0.7812, 0.65, 0.75, 0.65, 0.75, 0.6, 0.7812, 0.95, 0.7656, 1.0, 0.75, 0.95, 0.7812, 0.2, 0.7812, 0.25, 0.75, 0.25, 0.75, 0.2, 0.7812, 0.55, 0.7812, 0.6, 0.75, 0.6, 0.75, 0.55, 0.7812, 0.9, 0.7812, 0.95, 0.75, 0.95, 0.75, 0.9, 0.7812, 0.15, 0.7812, 0.2, 0.75, 0.2, 0.75, 0.15, 0.7812, 0.5, 0.7812, 0.55, 0.75, 0.55, 0.75, 0.5, 0.7812, 0.85, 0.7812, 0.9, 0.75, 0.9, 0.75, 0.85, 0.7812, 0.1, 0.7812, 0.15, 0.75, 0.15, 0.75, 0.1, 0.7812, 0.45, 0.7812, 0.5, 0.75, 0.5, 0.75, 0.45, 0.7812, 0.8, 0.7812, 0.85, 0.75, 0.85, 0.75, 0.8, 0.7812, 0.05, 0.7812, 0.1, 0.75, 0.1, 0.75, 0.05, 0.7812, 0.4, 0.7812, 0.45, 0.75, 0.45, 0.75, 0.4, 0.7812, 0.75, 0.7812, 0.8, 0.75, 0.8, 0.75, 0.75, 0.7656, 0.0, 0.7812, 0.05, 0.75, 0.05])
me_sphere.update()

# ---- curves / text
cu_b_ziercurve_005 = bpy.data.curves.new('BézierCurve.005', 'CURVE')
cu_b_ziercurve_005.dimensions = '3D'
cu_b_ziercurve_005.use_path = True
cu_b_ziercurve_005.fill_mode = 'FULL'

# ---- objects
ob_cube = bpy.data.objects.new('Cube', me_cube)
ob_light = bpy.data.objects.new('Light', light_light)
ob_camera = bpy.data.objects.new('Camera', cam_camera)
ob_b_ziercurve_001 = bpy.data.objects.new('BézierCurve.001', me_mesh_003)
ob_b_ziercurve = bpy.data.objects.new('BézierCurve', cu_b_ziercurve_005)
ob_cube_001 = bpy.data.objects.new('Cube.001', me_cube_001)
ob_sphere = bpy.data.objects.new('Sphere', me_sphere)

# ---- transforms, parenting, visibility, modifiers, constraints
ob_cube.location = (0.0, 0.0, 0.0)
ob_cube.lock_rotations_4d = False
ob_cube.empty_display_type = 'ARROWS'
ob_cube.lineart.crease_threshold = 0.0
ob_light.location = (4.076, 1.005, 5.904)
ob_light.rotation_euler = (0.6503, 0.05522, 1.866)
ob_light.lock_rotations_4d = False
ob_light.empty_display_type = 'ARROWS'
ob_light.color = (0.0, 0.0, 0.0, 0.0)
ob_light.lineart.crease_threshold = 0.0
ob_camera.location = (7.359, -6.926, 4.958)
ob_camera.rotation_euler = (1.109, 0.0, 0.8149)
ob_camera.lock_rotations_4d = False
ob_camera.empty_display_type = 'ARROWS'
ob_camera.color = (0.0, 0.0, 0.0, 0.0)
ob_camera.display_type = 'WIRE'
ob_camera.lineart.crease_threshold = 0.0
ob_b_ziercurve_001.location = (0.03, 0.0, 0.0)
ob_b_ziercurve_001.rotation_euler = (-0.05236, 3.725e-09, 1.571)
ob_b_ziercurve_001.scale = (1.0, -1.0, 1.0)
ob_b_ziercurve.location = (0.0, 0.0, 0.0)
ob_cube_001.location = (0.0, 0.0, 0.0)
ob_sphere.location = (0.0, 0.02, -0.11)
ob_sphere.scale = (1.0, 1.02, 0.98)

# ---- collection membership
col_collection.objects.link(ob_cube)
col_collection.objects.link(ob_light)
col_collection.objects.link(ob_camera)
col_collection.objects.link(ob_b_ziercurve_001)
col_collection.objects.link(ob_b_ziercurve)
col_collection.objects.link(ob_cube_001)
col_collection.objects.link(ob_sphere)

# ---- scene / render settings (as saved in the file)
scene.camera = ob_camera
scene.frame_start = 1; scene.frame_end = 250; scene.frame_set(1)
scene.render.engine = 'BLENDER_EEVEE_NEXT'
scene.render.bake_bias = 0.0
scene.render.bake_samples = 0
scene.cycles.sampling_pattern = 'TABULATED_SOBOL'
scene.eevee.use_volume_custom_range = False
bpy.context.view_layer.update()
